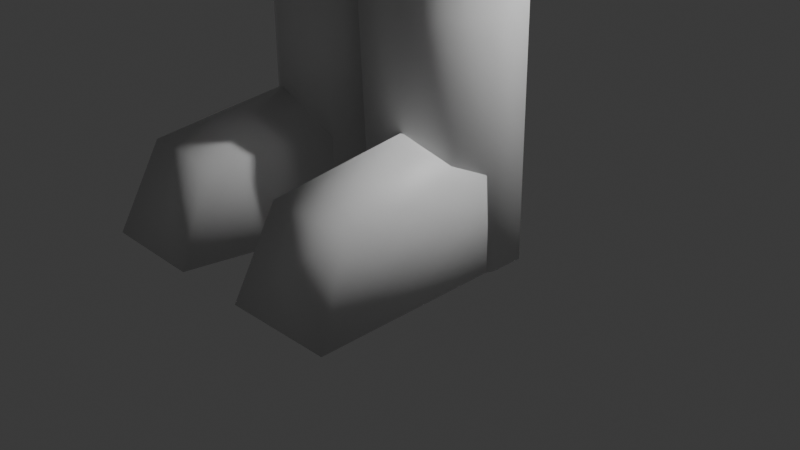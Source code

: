 # Source: COLIN_PROTO_ANIM_IDLE.blend  (saved by Blender 4.2.66; exported with 4.5.12 LTS)
import bpy
from mathutils import Matrix  # noqa: F401  (used for matrix-valued properties, if any)

bpy.ops.wm.read_factory_settings(use_empty=True)
scene = bpy.context.scene
scene.name = 'Scene'

# ---- collections
col_collection = bpy.data.collections.new('Collection'); scene.collection.children.link(col_collection)

# ---- images (referenced by path relative to the original .blend; pixels are not part of the script)
import os
ASSET_DIR = os.environ.get("B2B_ASSET_DIR", "")  # directory of the original .blend (textures are referenced by path, not embedded)
HERE = os.path.dirname(os.path.abspath(__file__))  # packed textures are extracted next to this script under _unpacked/

def load_image(name, relpath, width, height, colorspace="sRGB"):
    """Load a texture the original file referenced (path relative to the .blend, or extracted next to this script)."""
    p = next((c for c in (os.path.join(HERE, relpath), os.path.join(ASSET_DIR, relpath)) if relpath and os.path.exists(c)), "")
    if p:
        img = bpy.data.images.load(p, check_existing=True)
        img.name = name
    else:  # same state as the original file: an image datablock whose file is absent (Cycles renders it pink)
        img = bpy.data.images.new(name, width, height)
        img.source = "FILE"
        img.filepath = "//" + (relpath or name)
    img.colorspace_settings.name = colorspace
    return img
img_colin_smile_png = load_image('COLIN-smile.png', 'COLIN-smile.png', 1024, 1024, 'sRGB')

# ---- materials (node trees are filled in below, after node groups)
mat_bodycol = bpy.data.materials.new('BodyCol')
mat_blackcol = bpy.data.materials.new('BlackCol')
mat_whitecol = bpy.data.materials.new('WhiteCol')
mat_mouthtex = bpy.data.materials.new('MouthTex')

# ---- material node trees
mat_bodycol.use_nodes = True; mat_bodycol.node_tree.nodes.clear()
_N = mat_bodycol.node_tree.nodes; _L = mat_bodycol.node_tree.links
n0 = _N.new('ShaderNodeBsdfPrincipled'); n0.name = 'Principled BSDF'; n0.location = (10, 300)
n0.inputs[0].default_value = (0.7991, 0.7991, 0.7991, 1.0)
n1 = _N.new('ShaderNodeOutputMaterial'); n1.name = 'Material Output'; n1.location = (300, 300)
_L.new(n0.outputs[0], n1.inputs[0])
n1.is_active_output = True
mat_blackcol.use_nodes = True; mat_blackcol.node_tree.nodes.clear()
_N = mat_blackcol.node_tree.nodes; _L = mat_blackcol.node_tree.links
n0 = _N.new('ShaderNodeBsdfPrincipled'); n0.name = 'Principled BSDF'; n0.location = (10, 300)
n0.inputs[0].default_value = (0.0, 0.0, 0.0, 1.0)
n1 = _N.new('ShaderNodeOutputMaterial'); n1.name = 'Material Output'; n1.location = (300, 300)
_L.new(n0.outputs[0], n1.inputs[0])
n1.is_active_output = True
mat_whitecol.use_nodes = True; mat_whitecol.node_tree.nodes.clear()
_N = mat_whitecol.node_tree.nodes; _L = mat_whitecol.node_tree.links
n0 = _N.new('ShaderNodeBsdfPrincipled'); n0.name = 'Principled BSDF'; n0.location = (10, 300)
n0.inputs[0].default_value = (1.0, 1.0, 1.0, 1.0)
n1 = _N.new('ShaderNodeOutputMaterial'); n1.name = 'Material Output'; n1.location = (300, 300)
_L.new(n0.outputs[0], n1.inputs[0])
n1.is_active_output = True
mat_mouthtex.use_nodes = True; mat_mouthtex.node_tree.nodes.clear()
_N = mat_mouthtex.node_tree.nodes; _L = mat_mouthtex.node_tree.links
n0 = _N.new('ShaderNodeBsdfPrincipled'); n0.name = 'Principled BSDF'; n0.location = (10, 300)
n1 = _N.new('ShaderNodeOutputMaterial'); n1.name = 'Material Output'; n1.location = (300, 300)
n2 = _N.new('ShaderNodeTexImage'); n2.name = 'Image Texture'; n2.location = (-280, 271)
n2.image = img_colin_smile_png
n2.extension = 'EXTEND'
_L.new(n0.outputs[0], n1.inputs[0])
_L.new(n2.outputs[0], n0.inputs[0])
n1.is_active_output = True

# ---- world
world_world = bpy.data.worlds.new('World'); scene.world = world_world
world_world.use_nodes = True; world_world.node_tree.nodes.clear()
_N = world_world.node_tree.nodes; _L = world_world.node_tree.links
n0 = _N.new('ShaderNodeOutputWorld'); n0.name = 'World Output'; n0.location = (300, 300)
n1 = _N.new('ShaderNodeBackground'); n1.name = 'Background'; n1.location = (10, 300)
n1.inputs[0].default_value = (0.05088, 0.05088, 0.05088, 1.0)
_L.new(n1.outputs[0], n0.inputs[0])
n0.is_active_output = True
world_world.color = (0.05088, 0.05088, 0.05088)
world_world.sun_shadow_jitter_overblur = 0.0

# ---- cameras
cam_camera = bpy.data.cameras.new('Camera')
cam_camera.clip_end = 100.0
cam_camera.ortho_scale = 7.314

# ---- lights
light_light = bpy.data.lights.new('Light', 'POINT')
light_light.energy = 1000.0
light_light.shadow_soft_size = 0.1

# ---- meshes
me_sphere = bpy.data.meshes.new('Sphere')
me_sphere.from_pydata([(0.0, 0.9736, 1.069), (0.0, 0.0, 2.279), (0.0, -0.5627, 2.19), (0.0, -0.8605, 1.888), (0.0, -0.983, 1.475), (0.0, -0.9749, 1.047), (0.0, -0.7818, 0.7701), (-0.05224, -0.2832, 0.6167), (-0.1883, -0.52, 2.193), (-0.3392, -0.7835, 1.894), (-0.423, -0.8871, 1.483), (-0.4294, -0.8784, 1.011), (-0.3392, -0.7044, 0.7701), (-0.3146, -0.3343, 0.6167), (-0.3392, -0.4004, 2.202), (-0.6113, -0.568, 1.91), (-0.8867, -0.2921, 1.375), (-0.8706, -0.3133, 1.186), (-0.6113, -0.4875, 0.7701), (-0.4655, -0.2319, 0.6167), (-0.423, -0.09655, 2.18), (-0.7622, -0.174, 1.903), (-0.9205, -0.1289, 1.441), (-0.9205, -0.1289, 1.107), (-0.7622, -0.174, 0.7701), (-0.5493, -0.08405, 0.6167), (-0.423, 0.09655, 2.18), (-0.7622, 0.174, 1.903), (-0.9191, 0.09394, 1.404), (-0.9207, 0.03067, 1.139), (-0.7622, 0.174, 0.7701), (-0.5493, 0.0801, 0.6167), (-0.3392, 0.2705, 2.18), (-0.6113, 0.4875, 1.903), (-0.7622, 0.6079, 1.502), (-0.7622, 0.6079, 1.047), (-0.6113, 0.4875, 0.7701), (-0.4587, 0.1771, 0.6167), (-0.1883, 0.3909, 2.18), (-0.3392, 0.7044, 1.903), (-0.423, 0.8784, 1.502), (-0.427, 0.8798, 1.023), (-0.3392, 0.7044, 0.7701), (-0.2673, 0.2805, 0.6167), (0.0, 0.4339, 2.18), (0.0, 0.7818, 1.903), (0.0, 0.9749, 1.502), (0.0, 0.7818, 0.7701), (-0.05224, 0.2254, 0.6167), (0.0, -0.001972, 0.5657), (0.0, -0.979, 1.263), (-0.423, -0.8828, 1.266), (-0.8766, -0.3029, 1.276), (-1.47, -0.3165, 1.285), (-0.9207, 0.182, 1.276), (-0.7622, 0.6079, 1.276), (-0.423, 0.8784, 1.276), (0.0, 0.9749, 1.276), (-1.335, -0.3158, 1.283), (-1.359, -0.3228, 1.153), (-1.866, -0.3218, 1.292), (-1.363, -0.1369, 1.115), (-1.341, -0.3038, 1.383), (-1.363, -0.1369, 1.448), (-1.339, 0.1724, 1.283), (-1.351, 0.02186, 1.146), (-1.344, 0.08458, 1.411), (-1.496, -0.3241, 1.155), (-1.499, -0.1382, 1.117), (-1.478, -0.3051, 1.385), (-1.499, -0.1382, 1.45), (-1.476, 0.1711, 1.285), (-1.482, 0.09529, 1.148), (-1.481, 0.08329, 1.413), (-1.892, -0.2972, 1.166), (-2.071, -0.1181, 1.295), (-1.897, -0.1181, 1.137), (-1.876, -0.3133, 1.382), (-1.896, -0.1181, 1.451), (-1.882, 0.1624, 1.292), (-1.887, 0.04441, 1.155), (-1.883, 0.06676, 1.406), (-2.216, 0.1436, 1.459), (-2.228, 0.2965, 1.163), (-2.216, 0.1465, 1.129), (-1.906, 0.04144, 1.458), (-1.87, 0.1243, 1.385), (-1.87, 0.07079, 1.168), (-1.995, 0.04084, 1.129), (-1.887, -0.203, 1.457), (-1.839, -0.2712, 1.383), (-1.839, -0.2699, 1.163), (-1.976, -0.2036, 1.129), (-2.178, -0.3452, 1.457), (-2.166, -0.4957, 1.383), (-2.166, -0.4945, 1.163), (-2.178, -0.3424, 1.129), (-2.197, -0.09754, 1.116), (-2.197, -0.1012, 1.51), (-2.399, -0.2396, 1.457), (-2.524, -0.3248, 1.383), (-2.524, -0.3235, 1.163), (-2.399, -0.2367, 1.129), (-2.418, 0.004796, 1.458), (-2.555, 0.07064, 1.385), (-2.555, 0.07193, 1.163), (-2.419, 0.00769, 1.129), (-2.228, 0.2952, 1.385), (-2.873, 0.1579, 1.279), (-2.673, 0.1687, 1.279), (-2.484, 0.105, 1.279), (-2.415, 0.003942, 1.278), (-2.881, 0.09518, 1.336), (-2.685, 0.0801, 1.359), (-2.492, 0.0423, 1.335), (-2.895, -0.005383, 1.314), (-2.704, -0.06213, 1.328), (-2.506, -0.05826, 1.313), (-2.965, 0.07873, 1.279), (-2.895, -0.004848, 1.243), (-2.704, -0.06137, 1.228), (-2.506, -0.05773, 1.243), (-2.881, 0.09605, 1.222), (-2.685, 0.08132, 1.198), (-2.492, 0.04317, 1.221), (-2.886, -0.2724, 1.277), (-2.702, -0.1939, 1.278), (-2.502, -0.189, 1.278), (-2.403, -0.2606, 1.277), (-2.872, -0.3342, 1.334), (-2.683, -0.2813, 1.358), (-2.489, -0.2508, 1.334), (-2.851, -0.4334, 1.312), (-2.652, -0.4216, 1.327), (-2.467, -0.35, 1.312), (-2.946, -0.3785, 1.277), (-2.851, -0.4329, 1.242), (-2.652, -0.4208, 1.227), (-2.467, -0.3495, 1.242), (-2.872, -0.3334, 1.22), (-2.683, -0.2801, 1.197), (-2.489, -0.25, 1.22), (-2.584, -0.6441, 1.276), (-2.483, -0.4716, 1.277), (-2.325, -0.3486, 1.277), (-2.204, -0.3472, 1.277), (-2.537, -0.6859, 1.333), (-2.416, -0.5307, 1.357), (-2.278, -0.3904, 1.334), (-2.46, -0.7527, 1.311), (-2.308, -0.6251, 1.326), (-2.202, -0.4571, 1.312), (-2.569, -0.7652, 1.276), (-2.46, -0.7522, 1.241), (-2.308, -0.6243, 1.226), (-2.202, -0.4566, 1.241), (-2.537, -0.6851, 1.219), (-2.416, -0.5294, 1.196), (-2.278, -0.3895, 1.22), (-2.509, 0.5181, 1.28), (-2.336, 0.4172, 1.28), (-2.213, 0.2596, 1.279), (-2.212, 0.1376, 1.279), (-2.55, 0.4704, 1.337), (-2.395, 0.3497, 1.36), (-2.255, 0.2119, 1.336), (-2.617, 0.394, 1.315), (-2.489, 0.2417, 1.329), (-2.322, 0.1355, 1.314), (-2.63, 0.5032, 1.28), (-2.617, 0.3945, 1.244), (-2.489, 0.2425, 1.229), (-2.322, 0.1361, 1.243), (-2.55, 0.4712, 1.223), (-2.395, 0.3509, 1.199), (-2.255, 0.2127, 1.222), (-0.3541, -0.29, -0.4375), (-0.105, -0.2439, -0.4375), (-0.4903, -0.1976, -0.4375), (-0.5659, -0.06414, -0.4375), (-0.5659, 0.08399, -0.4375), (-0.4841, 0.1715, -0.4375), (-0.3114, 0.2648, -0.4375), (-0.105, 0.2151, -0.4375), (-0.05786, 0.009925, -0.4473), (-0.09286, -0.2269, -0.1815), (-0.09756, -0.1636, -0.442), (-0.1926, -0.7597, -0.1815), (-0.1586, -0.9221, -0.4164), (-0.3359, -0.2909, -0.07574), (-0.5429, -0.7478, -0.1815), (-0.6033, -0.907, -0.4216), (-0.5474, -0.08069, -0.1806), (-0.5597, -0.08889, -0.4346), (-0.467, 0.1753, 0.2735), (-0.06941, 0.2221, 0.2735), (-0.01884, 0.001901, 0.2359), (-0.06941, -0.2704, 0.2735), (-0.5547, -0.07757, 0.2735), (-0.5547, 0.08137, 0.2735), (-0.2817, 0.2754, 0.2735), (-0.4736, -0.2208, 0.2735), (-0.3274, -0.3199, 0.2735), (-0.4692, 0.1748, 0.1928), (-0.07396, -0.267, 0.1928), (-0.5561, 0.0817, 0.1928), (-0.2855, 0.274, 0.1928), (-0.4757, -0.2178, 0.1928), (-0.07396, 0.2212, 0.1928), (-0.02382, 0.002926, 0.1588), (-0.5561, -0.07585, 0.1928), (-0.3308, -0.316, 0.1928), (0.0, -0.9252, 0.9754), (-0.4179, -0.8336, 0.9819), (-0.8711, -0.3582, 1.008), (-0.9076, -0.1405, 0.9922), (-0.9078, 0.06759, 0.978), (-0.7233, 0.5768, 0.9857), (-0.3967, 0.8348, 0.9884), (0.0, 0.9239, 0.9984), (-0.2753, -0.4563, 2.004), (-0.2873, -0.4869, 1.595), (-0.2896, -0.6561, 1.435), (-0.09037, -0.5405, 2.015), (0.01745, -0.5469, 1.83), (0.01199, -0.6232, 1.612), (-0.1047, -0.7403, 1.446), (-0.08702, -0.7144, 2.042), (0.02288, -0.8282, 1.873), (0.01742, -0.9045, 1.655), (-0.1013, -0.9142, 1.473), (-0.2686, -0.804, 2.057), (-0.271, -0.9732, 1.898), (-0.2764, -1.05, 1.681), (-0.2829, -1.004, 1.488), (-0.288, -0.8536, 1.395), (-0.2703, -0.6066, 2.098), (-0.4536, -0.7198, 2.046), (-0.5703, -0.8369, 1.88), (-0.5757, -0.9132, 1.663), (-0.4679, -0.9196, 1.478), (-0.457, -0.5459, 2.02), (-0.5757, -0.5556, 1.837), (-0.5812, -0.6319, 1.62), (-0.4713, -0.7457, 1.451), (-0.2818, -0.4106, 1.812), (-0.275, -0.9305, 1.841), (-0.2777, -0.9374, 1.749), (-0.2782, -0.9753, 1.713), (-0.2335, -0.9494, 1.843), (-0.2093, -0.9508, 1.802), (-0.2105, -0.9679, 1.753), (-0.2367, -0.9942, 1.716), (-0.2328, -0.9884, 1.849), (-0.2081, -1.014, 1.811), (-0.2093, -1.031, 1.763), (-0.236, -1.033, 1.722), (-0.2735, -1.009, 1.853), (-0.274, -1.046, 1.817), (-0.2753, -1.064, 1.768), (-0.2767, -1.053, 1.725), (-0.2778, -1.02, 1.704), (-0.2739, -0.9642, 1.862), (-0.315, -0.9896, 1.85), (-0.3412, -1.016, 1.813), (-0.3424, -1.033, 1.764), (-0.3182, -1.034, 1.723), (-0.3158, -0.9506, 1.844), (-0.3424, -0.9528, 1.804), (-0.3436, -0.9699, 1.755), (-0.319, -0.9954, 1.717), (-0.2765, -0.9202, 1.798), (0.05224, -0.2832, 0.6167), (0.1883, -0.52, 2.193), (0.3392, -0.7835, 1.894), (0.423, -0.8871, 1.483), (0.4294, -0.8784, 1.011), (0.3392, -0.7044, 0.7701), (0.3146, -0.3343, 0.6167), (0.3392, -0.4004, 2.202), (0.6113, -0.568, 1.91), (0.8733, -0.2921, 1.375), (0.8572, -0.3133, 1.186), (0.6113, -0.4875, 0.7701), (0.4655, -0.2319, 0.6167), (0.423, -0.09655, 2.18), (0.7622, -0.174, 1.903), (0.9071, -0.1289, 1.441), (0.9071, -0.1289, 1.107), (0.7622, -0.174, 0.7701), (0.5493, -0.08405, 0.6167), (0.423, 0.09655, 2.18), (0.7622, 0.174, 1.903), (0.9057, 0.09394, 1.404), (0.9073, 0.03067, 1.139), (0.7622, 0.174, 0.7701), (0.5493, 0.0801, 0.6167), (0.3392, 0.2705, 2.18), (0.6113, 0.4875, 1.903), (0.7622, 0.6079, 1.502), (0.7622, 0.6079, 1.047), (0.6113, 0.4875, 0.7701), (0.4587, 0.1771, 0.6167), (0.1883, 0.3909, 2.18), (0.3392, 0.7044, 1.903), (0.423, 0.8784, 1.502), (0.427, 0.8798, 1.023), (0.3392, 0.7044, 0.7701), (0.2673, 0.2805, 0.6167), (0.05224, 0.2254, 0.6167), (0.423, -0.8828, 1.266), (0.8631, -0.3029, 1.276), (1.457, -0.3165, 1.285), (0.9073, 0.182, 1.276), (0.7622, 0.6079, 1.276), (0.423, 0.8784, 1.276), (1.321, -0.3158, 1.283), (1.346, -0.3228, 1.153), (1.852, -0.3218, 1.292), (1.349, -0.1369, 1.115), (1.328, -0.3038, 1.383), (1.349, -0.1369, 1.448), (1.326, 0.1724, 1.283), (1.337, 0.02186, 1.146), (1.331, 0.08458, 1.411), (1.482, -0.3241, 1.155), (1.486, -0.1382, 1.117), (1.465, -0.3051, 1.385), (1.486, -0.1382, 1.45), (1.462, 0.1711, 1.285), (1.468, 0.09529, 1.148), (1.467, 0.08329, 1.413), (1.879, -0.2972, 1.166), (2.057, -0.1181, 1.295), (1.884, -0.1181, 1.137), (1.863, -0.3133, 1.382), (1.882, -0.1181, 1.451), (1.868, 0.1624, 1.292), (1.874, 0.04441, 1.155), (1.869, 0.06676, 1.406), (2.198, 0.1436, 1.459), (2.21, 0.2965, 1.163), (2.198, 0.1465, 1.129), (1.888, 0.04144, 1.458), (1.852, 0.1243, 1.385), (1.852, 0.07079, 1.168), (1.977, 0.04084, 1.129), (1.869, -0.203, 1.457), (1.821, -0.2712, 1.383), (1.821, -0.2699, 1.163), (1.958, -0.2036, 1.129), (2.16, -0.3452, 1.457), (2.148, -0.4957, 1.383), (2.148, -0.4945, 1.163), (2.16, -0.3424, 1.129), (2.179, -0.09754, 1.116), (2.179, -0.1012, 1.51), (2.381, -0.2396, 1.457), (2.506, -0.3248, 1.383), (2.506, -0.3235, 1.163), (2.381, -0.2367, 1.129), (2.4, 0.004796, 1.458), (2.537, 0.07064, 1.385), (2.537, 0.07193, 1.163), (2.401, 0.00769, 1.129), (2.21, 0.2952, 1.385), (2.855, 0.1579, 1.279), (2.655, 0.1687, 1.279), (2.466, 0.105, 1.279), (2.397, 0.003942, 1.278), (2.863, 0.09518, 1.336), (2.667, 0.0801, 1.359), (2.474, 0.0423, 1.335), (2.877, -0.005383, 1.314), (2.686, -0.06213, 1.328), (2.488, -0.05826, 1.313), (2.947, 0.07873, 1.279), (2.877, -0.004848, 1.243), (2.686, -0.06137, 1.228), (2.488, -0.05773, 1.243), (2.863, 0.09605, 1.222), (2.667, 0.08132, 1.198), (2.474, 0.04317, 1.221), (2.868, -0.2724, 1.277), (2.684, -0.1939, 1.278), (2.484, -0.189, 1.278), (2.385, -0.2606, 1.277), (2.854, -0.3342, 1.334), (2.665, -0.2813, 1.358), (2.471, -0.2508, 1.334), (2.833, -0.4334, 1.312), (2.634, -0.4216, 1.327), (2.449, -0.35, 1.312), (2.928, -0.3785, 1.277), (2.833, -0.4329, 1.242), (2.634, -0.4208, 1.227), (2.449, -0.3495, 1.242), (2.854, -0.3334, 1.22), (2.665, -0.2801, 1.197), (2.471, -0.25, 1.22), (2.566, -0.6441, 1.276), (2.465, -0.4716, 1.277), (2.307, -0.3486, 1.277), (2.186, -0.3472, 1.277), (2.519, -0.6859, 1.333), (2.398, -0.5307, 1.357), (2.26, -0.3904, 1.334), (2.442, -0.7527, 1.311), (2.29, -0.6251, 1.326), (2.184, -0.4571, 1.312), (2.551, -0.7652, 1.276), (2.442, -0.7522, 1.241), (2.29, -0.6243, 1.226), (2.184, -0.4566, 1.241), (2.519, -0.6851, 1.219), (2.398, -0.5294, 1.196), (2.26, -0.3895, 1.22), (2.491, 0.5181, 1.28), (2.318, 0.4172, 1.28), (2.195, 0.2596, 1.279), (2.194, 0.1376, 1.279), (2.532, 0.4704, 1.337), (2.377, 0.3497, 1.36), (2.237, 0.2119, 1.336), (2.599, 0.394, 1.315), (2.471, 0.2417, 1.329), (2.304, 0.1355, 1.314), (2.612, 0.5032, 1.28), (2.599, 0.3945, 1.244), (2.471, 0.2425, 1.229), (2.304, 0.1361, 1.243), (2.532, 0.4712, 1.223), (2.377, 0.3509, 1.199), (2.237, 0.2127, 1.222), (0.3541, -0.29, -0.4375), (0.105, -0.2439, -0.4375), (0.4903, -0.1976, -0.4375), (0.5659, -0.06414, -0.4375), (0.5659, 0.08399, -0.4375), (0.4841, 0.1715, -0.4375), (0.3114, 0.2648, -0.4375), (0.105, 0.2151, -0.4375), (0.05786, 0.009925, -0.4473), (0.09286, -0.2269, -0.1815), (0.09756, -0.1636, -0.442), (0.1926, -0.7597, -0.1815), (0.1586, -0.9221, -0.4164), (0.3359, -0.2909, -0.07574), (0.5429, -0.7478, -0.1815), (0.6033, -0.907, -0.4216), (0.5474, -0.08069, -0.1806), (0.5597, -0.08889, -0.4346), (0.467, 0.1753, 0.2735), (0.06941, 0.2221, 0.2735), (0.01884, 0.001901, 0.2359), (0.06941, -0.2704, 0.2735), (0.5547, -0.07757, 0.2735), (0.5547, 0.08137, 0.2735), (0.2817, 0.2754, 0.2735), (0.4736, -0.2208, 0.2735), (0.3274, -0.3199, 0.2735), (0.4692, 0.1748, 0.1928), (0.07396, -0.267, 0.1928), (0.5561, 0.0817, 0.1928), (0.2855, 0.274, 0.1928), (0.4757, -0.2178, 0.1928), (0.07396, 0.2212, 0.1928), (0.02382, 0.002926, 0.1588), (0.5561, -0.07585, 0.1928), (0.3308, -0.316, 0.1928), (0.4179, -0.8336, 0.9819), (0.8711, -0.3582, 1.008), (0.9076, -0.1405, 0.9922), (0.9078, 0.06759, 0.978), (0.7233, 0.5768, 0.9857), (0.3967, 0.8348, 0.9884), (0.2753, -0.4563, 2.004), (0.2873, -0.4869, 1.595), (0.2896, -0.6561, 1.435), (0.09037, -0.5405, 2.015), (-0.01745, -0.5469, 1.83), (-0.01199, -0.6232, 1.612), (0.1047, -0.7403, 1.446), (0.08702, -0.7144, 2.042), (-0.02288, -0.8282, 1.873), (-0.01742, -0.9045, 1.655), (0.1013, -0.9142, 1.473), (0.2686, -0.804, 2.057), (0.271, -0.9732, 1.898), (0.2764, -1.05, 1.681), (0.2829, -1.004, 1.488), (0.288, -0.8536, 1.395), (0.2703, -0.6066, 2.098), (0.4536, -0.7198, 2.046), (0.5703, -0.8369, 1.88), (0.5757, -0.9132, 1.663), (0.4679, -0.9196, 1.478), (0.457, -0.5459, 2.02), (0.5757, -0.5556, 1.837), (0.5812, -0.6319, 1.62), (0.4713, -0.7457, 1.451), (0.2818, -0.4106, 1.812), (0.275, -0.9305, 1.841), (0.2777, -0.9374, 1.749), (0.2782, -0.9753, 1.713), (0.2335, -0.9494, 1.843), (0.2093, -0.9508, 1.802), (0.2105, -0.9679, 1.753), (0.2367, -0.9942, 1.716), (0.2328, -0.9884, 1.849), (0.2081, -1.014, 1.811), (0.2093, -1.031, 1.763), (0.236, -1.033, 1.722), (0.2735, -1.009, 1.853), (0.274, -1.046, 1.817), (0.2753, -1.064, 1.768), (0.2767, -1.053, 1.725), (0.2778, -1.02, 1.704), (0.2739, -0.9642, 1.862), (0.315, -0.9896, 1.85), (0.3412, -1.016, 1.813), (0.3424, -1.033, 1.764), (0.3182, -1.034, 1.723), (0.3158, -0.9506, 1.844), (0.3424, -0.9528, 1.804), (0.3436, -0.9699, 1.755), (0.319, -0.9954, 1.717), (0.2765, -0.9202, 1.798)], [], [(2, 1, 8), (7, 6, 12, 13), (50, 4, 10, 51), (3, 2, 8, 9), (211, 207, 178, 176), (212, 5, 11, 213), (4, 3, 9, 10), (13, 12, 18, 19), (51, 10, 16, 52), (9, 8, 14, 15), (206, 208, 183, 182), (213, 11, 17, 214), (10, 9, 15, 16), (8, 1, 14), (52, 16, 62, 58), (15, 14, 20, 21), (203, 206, 182, 181), (214, 17, 23, 215), (16, 15, 21, 22), (14, 1, 20), (19, 18, 24, 25), (205, 203, 181, 180), (215, 23, 29, 216), (22, 21, 27, 28), (20, 1, 26), (25, 24, 30, 31), (28, 54, 64, 66), (21, 20, 26, 27), (208, 209, 184, 183), (216, 29, 35, 217), (28, 27, 33, 34), (26, 1, 32), (31, 30, 36, 37), (54, 28, 34, 55), (27, 26, 32, 33), (34, 33, 39, 40), (32, 1, 38), (37, 36, 42, 43), (55, 34, 40, 56), (33, 32, 38, 39), (209, 204, 177, 184), (217, 35, 41, 218), (43, 42, 47, 48), (56, 40, 46, 57), (39, 38, 44, 45), (210, 205, 180, 179), (218, 41, 0, 219), (40, 39, 45, 46), (38, 1, 44), (41, 56, 57, 0), (35, 55, 56, 41), (29, 54, 55, 35), (54, 29, 65, 64), (17, 52, 58, 59), (11, 51, 52, 17), (5, 50, 51, 11), (59, 58, 53, 67), (61, 59, 67, 68), (64, 65, 72, 71), (63, 66, 73, 70), (29, 23, 61, 65), (23, 17, 59, 61), (22, 28, 66, 63), (16, 22, 63, 62), (68, 67, 74, 76), (71, 72, 80, 79), (70, 73, 81, 78), (69, 70, 78, 77), (66, 64, 71, 73), (58, 62, 69, 53), (65, 61, 68, 72), (62, 63, 70, 69), (60, 77, 78, 75), (75, 78, 81, 79), (76, 75, 79, 80), (74, 60, 75, 76), (67, 53, 60, 74), (73, 71, 79, 81), (53, 69, 77, 60), (72, 68, 76, 80), (84, 83, 87, 88), (107, 82, 85, 86), (97, 84, 88), (83, 107, 86, 87), (82, 98, 85), (85, 98, 89), (88, 87, 91, 92), (86, 85, 89, 90), (97, 88, 92), (91, 90, 94, 95), (89, 98, 93), (92, 91, 95, 96), (90, 89, 93, 94), (97, 92, 96), (95, 94, 100, 101), (93, 98, 99), (96, 95, 101, 102), (94, 93, 99, 100), (97, 96, 102), (101, 100, 104, 105), (99, 98, 103), (102, 101, 105, 106), (100, 99, 103, 104), (97, 102, 106), (105, 104, 107, 83), (103, 98, 82), (106, 105, 83, 84), (104, 103, 82, 107), (97, 106, 84), (111, 110, 114), (109, 108, 112, 113), (110, 109, 113, 114), (108, 118, 112), (114, 113, 116, 117), (112, 118, 115), (111, 114, 117), (113, 112, 115, 116), (116, 115, 119, 120), (117, 116, 120, 121), (115, 118, 119), (111, 117, 121), (111, 121, 124), (120, 119, 122, 123), (121, 120, 123, 124), (119, 118, 122), (111, 124, 110), (123, 122, 108, 109), (124, 123, 109, 110), (122, 118, 108), (128, 127, 131), (126, 125, 129, 130), (127, 126, 130, 131), (125, 135, 129), (131, 130, 133, 134), (129, 135, 132), (128, 131, 134), (130, 129, 132, 133), (133, 132, 136, 137), (134, 133, 137, 138), (132, 135, 136), (128, 134, 138), (128, 138, 141), (137, 136, 139, 140), (138, 137, 140, 141), (136, 135, 139), (128, 141, 127), (140, 139, 125, 126), (141, 140, 126, 127), (139, 135, 125), (145, 144, 148), (143, 142, 146, 147), (144, 143, 147, 148), (142, 152, 146), (148, 147, 150, 151), (146, 152, 149), (145, 148, 151), (147, 146, 149, 150), (150, 149, 153, 154), (151, 150, 154, 155), (149, 152, 153), (145, 151, 155), (145, 155, 158), (154, 153, 156, 157), (155, 154, 157, 158), (153, 152, 156), (145, 158, 144), (157, 156, 142, 143), (158, 157, 143, 144), (156, 152, 142), (162, 161, 165), (160, 159, 163, 164), (161, 160, 164, 165), (159, 169, 163), (165, 164, 167, 168), (163, 169, 166), (162, 165, 168), (164, 163, 166, 167), (167, 166, 170, 171), (168, 167, 171, 172), (166, 169, 170), (162, 168, 172), (162, 172, 175), (171, 170, 173, 174), (172, 171, 174, 175), (170, 169, 173), (162, 175, 161), (174, 173, 159, 160), (175, 174, 160, 161), (173, 169, 159), (48, 47, 49), (7, 49, 6), (184, 177, 176), (184, 176, 178), (184, 178, 179), (184, 179, 180), (184, 180, 181), (184, 181, 182), (184, 182, 183), (204, 211, 176, 177), (207, 210, 179, 178), (186, 185, 187, 188), (185, 189, 187), (188, 187, 190, 191), (187, 189, 190), (191, 190, 192, 193), (190, 189, 192), (19, 25, 198, 201), (7, 13, 202, 197), (25, 31, 199, 198), (49, 7, 197, 196), (48, 49, 196, 195), (31, 37, 194, 199), (37, 43, 200, 194), (43, 48, 195, 200), (13, 19, 201, 202), (188, 191, 193, 186), (201, 198, 210, 207), (197, 202, 211, 204), (198, 199, 205, 210), (196, 197, 204, 209), (195, 196, 209, 208), (199, 194, 203, 205), (194, 200, 206, 203), (200, 195, 208, 206), (202, 201, 207, 211), (42, 218, 219, 47), (36, 217, 218, 42), (30, 216, 217, 36), (24, 215, 216, 30), (18, 214, 215, 24), (12, 213, 214, 18), (6, 212, 213, 12), (222, 221, 225, 226), (245, 220, 223, 224), (235, 222, 226), (221, 245, 224, 225), (220, 236, 223), (235, 226, 230), (225, 224, 228, 229), (223, 236, 227), (226, 225, 229, 230), (224, 223, 227, 228), (235, 230, 234), (229, 228, 232, 233), (227, 236, 231), (230, 229, 233, 234), (228, 227, 231, 232), (235, 234, 240), (233, 232, 238, 239), (231, 236, 237), (234, 233, 239, 240), (232, 231, 237, 238), (235, 240, 244), (239, 238, 242, 243), (237, 236, 241), (240, 239, 243, 244), (238, 237, 241, 242), (235, 244, 222), (243, 242, 245, 221), (241, 236, 220), (244, 243, 221, 222), (242, 241, 220, 245), (248, 247, 251, 252), (271, 246, 249, 250), (261, 248, 252), (247, 271, 250, 251), (246, 262, 249), (261, 252, 256), (251, 250, 254, 255), (249, 262, 253), (252, 251, 255, 256), (250, 249, 253, 254), (261, 256, 260), (255, 254, 258, 259), (253, 262, 257), (256, 255, 259, 260), (254, 253, 257, 258), (261, 260, 266), (259, 258, 264, 265), (257, 262, 263), (260, 259, 265, 266), (258, 257, 263, 264), (261, 266, 270), (265, 264, 268, 269), (263, 262, 267), (266, 265, 269, 270), (264, 263, 267, 268), (261, 270, 248), (269, 268, 271, 247), (267, 262, 246), (270, 269, 247, 248), (268, 267, 246, 271), (2, 273, 1), (272, 278, 277, 6), (50, 310, 275, 4), (3, 274, 273, 2), (469, 434, 436, 465), (212, 470, 276, 5), (4, 275, 274, 3), (278, 284, 283, 277), (310, 311, 281, 275), (274, 280, 279, 273), (464, 440, 441, 466), (470, 471, 282, 276), (275, 281, 280, 274), (273, 279, 1), (311, 316, 320, 281), (280, 286, 285, 279), (461, 439, 440, 464), (471, 472, 288, 282), (281, 287, 286, 280), (279, 285, 1), (284, 290, 289, 283), (463, 438, 439, 461), (472, 473, 294, 288), (287, 293, 292, 286), (285, 291, 1), (290, 296, 295, 289), (293, 324, 322, 313), (286, 292, 291, 285), (466, 441, 442, 467), (473, 474, 300, 294), (293, 299, 298, 292), (291, 297, 1), (296, 302, 301, 295), (313, 314, 299, 293), (292, 298, 297, 291), (299, 305, 304, 298), (297, 303, 1), (302, 308, 307, 301), (314, 315, 305, 299), (298, 304, 303, 297), (467, 442, 435, 462), (474, 475, 306, 300), (308, 309, 47, 307), (315, 57, 46, 305), (304, 45, 44, 303), (468, 437, 438, 463), (475, 219, 0, 306), (305, 46, 45, 304), (303, 44, 1), (306, 0, 57, 315), (300, 306, 315, 314), (294, 300, 314, 313), (313, 322, 323, 294), (282, 317, 316, 311), (276, 282, 311, 310), (5, 276, 310, 50), (317, 325, 312, 316), (319, 326, 325, 317), (322, 329, 330, 323), (321, 328, 331, 324), (294, 323, 319, 288), (288, 319, 317, 282), (287, 321, 324, 293), (281, 320, 321, 287), (326, 334, 332, 325), (329, 337, 338, 330), (328, 336, 339, 331), (327, 335, 336, 328), (324, 331, 329, 322), (316, 312, 327, 320), (323, 330, 326, 319), (320, 327, 328, 321), (318, 333, 336, 335), (333, 337, 339, 336), (334, 338, 337, 333), (332, 334, 333, 318), (325, 332, 318, 312), (331, 339, 337, 329), (312, 318, 335, 327), (330, 338, 334, 326), (342, 346, 345, 341), (365, 344, 343, 340), (355, 346, 342), (341, 345, 344, 365), (340, 343, 356), (343, 347, 356), (346, 350, 349, 345), (344, 348, 347, 343), (355, 350, 346), (349, 353, 352, 348), (347, 351, 356), (350, 354, 353, 349), (348, 352, 351, 347), (355, 354, 350), (353, 359, 358, 352), (351, 357, 356), (354, 360, 359, 353), (352, 358, 357, 351), (355, 360, 354), (359, 363, 362, 358), (357, 361, 356), (360, 364, 363, 359), (358, 362, 361, 357), (355, 364, 360), (363, 341, 365, 362), (361, 340, 356), (364, 342, 341, 363), (362, 365, 340, 361), (355, 342, 364), (369, 372, 368), (367, 371, 370, 366), (368, 372, 371, 367), (366, 370, 376), (372, 375, 374, 371), (370, 373, 376), (369, 375, 372), (371, 374, 373, 370), (374, 378, 377, 373), (375, 379, 378, 374), (373, 377, 376), (369, 379, 375), (369, 382, 379), (378, 381, 380, 377), (379, 382, 381, 378), (377, 380, 376), (369, 368, 382), (381, 367, 366, 380), (382, 368, 367, 381), (380, 366, 376), (386, 389, 385), (384, 388, 387, 383), (385, 389, 388, 384), (383, 387, 393), (389, 392, 391, 388), (387, 390, 393), (386, 392, 389), (388, 391, 390, 387), (391, 395, 394, 390), (392, 396, 395, 391), (390, 394, 393), (386, 396, 392), (386, 399, 396), (395, 398, 397, 394), (396, 399, 398, 395), (394, 397, 393), (386, 385, 399), (398, 384, 383, 397), (399, 385, 384, 398), (397, 383, 393), (403, 406, 402), (401, 405, 404, 400), (402, 406, 405, 401), (400, 404, 410), (406, 409, 408, 405), (404, 407, 410), (403, 409, 406), (405, 408, 407, 404), (408, 412, 411, 407), (409, 413, 412, 408), (407, 411, 410), (403, 413, 409), (403, 416, 413), (412, 415, 414, 411), (413, 416, 415, 412), (411, 414, 410), (403, 402, 416), (415, 401, 400, 414), (416, 402, 401, 415), (414, 400, 410), (420, 423, 419), (418, 422, 421, 417), (419, 423, 422, 418), (417, 421, 427), (423, 426, 425, 422), (421, 424, 427), (420, 426, 423), (422, 425, 424, 421), (425, 429, 428, 424), (426, 430, 429, 425), (424, 428, 427), (420, 430, 426), (420, 433, 430), (429, 432, 431, 428), (430, 433, 432, 429), (428, 431, 427), (420, 419, 433), (432, 418, 417, 431), (433, 419, 418, 432), (431, 417, 427), (309, 49, 47), (272, 6, 49), (442, 434, 435), (442, 436, 434), (442, 437, 436), (442, 438, 437), (442, 439, 438), (442, 440, 439), (442, 441, 440), (462, 435, 434, 469), (465, 436, 437, 468), (444, 446, 445, 443), (443, 445, 447), (446, 449, 448, 445), (445, 448, 447), (449, 451, 450, 448), (448, 450, 447), (284, 459, 456, 290), (272, 455, 460, 278), (290, 456, 457, 296), (49, 454, 455, 272), (309, 453, 454, 49), (296, 457, 452, 302), (302, 452, 458, 308), (308, 458, 453, 309), (278, 460, 459, 284), (446, 444, 451, 449), (459, 465, 468, 456), (455, 462, 469, 460), (456, 468, 463, 457), (454, 467, 462, 455), (453, 466, 467, 454), (457, 463, 461, 452), (452, 461, 464, 458), (458, 464, 466, 453), (460, 469, 465, 459), (307, 47, 219, 475), (301, 307, 475, 474), (295, 301, 474, 473), (289, 295, 473, 472), (283, 289, 472, 471), (277, 283, 471, 470), (6, 277, 470, 212), (478, 482, 481, 477), (501, 480, 479, 476), (491, 482, 478), (477, 481, 480, 501), (476, 479, 492), (491, 486, 482), (481, 485, 484, 480), (479, 483, 492), (482, 486, 485, 481), (480, 484, 483, 479), (491, 490, 486), (485, 489, 488, 484), (483, 487, 492), (486, 490, 489, 485), (484, 488, 487, 483), (491, 496, 490), (489, 495, 494, 488), (487, 493, 492), (490, 496, 495, 489), (488, 494, 493, 487), (491, 500, 496), (495, 499, 498, 494), (493, 497, 492), (496, 500, 499, 495), (494, 498, 497, 493), (491, 478, 500), (499, 477, 501, 498), (497, 476, 492), (500, 478, 477, 499), (498, 501, 476, 497), (504, 508, 507, 503), (527, 506, 505, 502), (517, 508, 504), (503, 507, 506, 527), (502, 505, 518), (517, 512, 508), (507, 511, 510, 506), (505, 509, 518), (508, 512, 511, 507), (506, 510, 509, 505), (517, 516, 512), (511, 515, 514, 510), (509, 513, 518), (512, 516, 515, 511), (510, 514, 513, 509), (517, 522, 516), (515, 521, 520, 514), (513, 519, 518), (516, 522, 521, 515), (514, 520, 519, 513), (517, 526, 522), (521, 525, 524, 520), (519, 523, 518), (522, 526, 525, 521), (520, 524, 523, 519), (517, 504, 526), (525, 503, 527, 524), (523, 502, 518), (526, 504, 503, 525), (524, 527, 502, 523)])
me_sphere.polygons.foreach_set('use_smooth', [True] * 584)
me_sphere.polygons.foreach_set('material_index', [0, 1, 3, 0, 0, 3, 0, 1, 3, 0, 0, 3, 0, 0, 0, 0, 0, 0, 0, 0, 1, 0, 0, 0, 0, 1, 0, 0, 0, 0, 0, 0, 1, 0, 0, 0, 0, 1, 0, 0, 0, 0, 1, 0, 0, 0, 0, 0, 0, 0, 0, 0, 0, 0, 3, 3, 0, 0, 0, 0, 0, 0, 0, 0, 0, 0, 0, 0, 0, 0, 0, 0, 0, 0, 0, 0, 0, 0, 0, 0, 0, 0, 0, 0, 0, 0, 0, 0, 0, 0, 0, 0, 0, 0, 0, 0, 0, 0, 0, 0, 0, 0, 0, 0, 0, 0, 0, 0, 0, 0, 0, 0, 0, 0, 0, 0, 0, 0, 0, 0, 0, 0, 0, 0, 0, 0, 0, 0, 0, 0, 0, 0, 0, 0, 0, 0, 0, 0, 0, 0, 0, 0, 0, 0, 0, 0, 0, 0, 0, 0, 0, 0, 0, 0, 0, 0, 0, 0, 0, 0, 0, 0, 0, 0, 0, 0, 0, 0, 0, 0, 0, 0, 0, 0, 0, 0, 0, 0, 0, 0, 0, 0, 0, 0, 0, 0, 0, 0, 0, 1, 1, 0, 0, 0, 0, 0, 0, 0, 0, 0, 0, 0, 0, 0, 0, 0, 1, 1, 1, 1, 1, 1, 1, 1, 1, 0, 0, 0, 0, 0, 0, 0, 0, 0, 0, 1, 1, 1, 1, 1, 1, 1, 2, 2, 2, 2, 2, 2, 2, 2, 2, 2, 2, 2, 2, 2, 2, 2, 2, 2, 2, 2, 2, 2, 2, 2, 2, 2, 2, 2, 2, 2, 1, 1, 1, 1, 1, 1, 1, 1, 1, 1, 1, 1, 1, 1, 1, 1, 1, 1, 1, 1, 1, 1, 1, 1, 1, 1, 1, 1, 1, 1, 0, 1, 3, 0, 0, 3, 0, 1, 3, 0, 0, 3, 0, 0, 0, 0, 0, 0, 0, 0, 1, 0, 0, 0, 0, 1, 0, 0, 0, 0, 0, 0, 1, 0, 0, 0, 0, 1, 0, 0, 0, 0, 1, 0, 0, 0, 0, 0, 0, 0, 0, 0, 0, 0, 3, 3, 0, 0, 0, 0, 0, 0, 0, 0, 0, 0, 0, 0, 0, 0, 0, 0, 0, 0, 0, 0, 0, 0, 0, 0, 0, 0, 0, 0, 0, 0, 0, 0, 0, 0, 0, 0, 0, 0, 0, 0, 0, 0, 0, 0, 0, 0, 0, 0, 0, 0, 0, 0, 0, 0, 0, 0, 0, 0, 0, 0, 0, 0, 0, 0, 0, 0, 0, 0, 0, 0, 0, 0, 0, 0, 0, 0, 0, 0, 0, 0, 0, 0, 0, 0, 0, 0, 0, 0, 0, 0, 0, 0, 0, 0, 0, 0, 0, 0, 0, 0, 0, 0, 0, 0, 0, 0, 0, 0, 0, 0, 0, 0, 0, 0, 0, 0, 0, 0, 0, 0, 0, 0, 0, 0, 0, 0, 0, 0, 0, 0, 0, 0, 0, 1, 1, 0, 0, 0, 0, 0, 0, 0, 0, 0, 0, 0, 0, 0, 0, 0, 1, 1, 1, 1, 1, 1, 1, 1, 1, 0, 0, 0, 0, 0, 0, 0, 0, 0, 0, 1, 1, 1, 1, 1, 1, 1, 2, 2, 2, 2, 2, 2, 2, 2, 2, 2, 2, 2, 2, 2, 2, 2, 2, 2, 2, 2, 2, 2, 2, 2, 2, 2, 2, 2, 2, 2, 1, 1, 1, 1, 1, 1, 1, 1, 1, 1, 1, 1, 1, 1, 1, 1, 1, 1, 1, 1, 1, 1, 1, 1, 1, 1, 1, 1, 1, 1])
_uv = me_sphere.uv_layers.new(name='UVMap')
_uv.uv.foreach_set('vector', [0.2143, 0.8571, 0.1786, 1.0, 0.1429, 0.8571, 0.2143, 0.1429, 0.2143, 0.2857, 0.1429, 0.2857, 0.1429, 0.1429, 0.4988, 0.6385, 0.4985, 1.183, 0.192, 1.137, 0.2103, 0.5985, 0.2143, 0.7143, 0.2143, 0.8571, 0.1429, 0.8571, 0.1429, 0.7143, 0.1429, 0.1429, 0.07143, 0.1429, 0.07143, 0.1429, 0.1429, 0.1429, 0.4992, -0.1102, 0.499, 0.1156, 0.2264, 0.0008391, 0.2206, -0.1243, 0.2143, 0.5714, 0.2143, 0.7143, 0.1429, 0.7143, 0.1429, 0.5714, 0.1429, 0.1429, 0.1429, 0.2857, 0.07143, 0.2857, 0.07143, 0.1429, 0.2103, 0.5985, 0.192, 1.137, -0.3045, 0.4478, -0.2793, 0.2077, 0.1429, 0.7143, 0.1429, 0.8571, 0.07143, 0.8571, 0.07143, 0.7143, 0.7857, 0.1429, 0.7143, 0.1429, 0.7143, 0.1429, 0.7857, 0.1429, 0.2206, -0.1243, 0.2264, 0.0008391, -0.2576, -0.0063, -0.2099, -0.4215, 0.1429, 0.5714, 0.1429, 0.7143, 0.07143, 0.7143, 0.07143, 0.5714, 0.1429, 0.8571, 0.1071, 1.0, 0.07143, 0.8571, 0.07143, 0.5006, 0.07143, 0.5714, 0.07143, 0.5714, 0.07143, 0.5006, 0.07143, 0.7143, 0.07143, 0.8571, 0.0, 0.8571, 0.0, 0.7143, 0.8571, 0.1429, 0.7857, 0.1429, 0.7857, 0.1429, 0.8571, 0.1429, 0.07143, 0.3918, 0.07143, 0.4286, 0.0, 0.4286, 0.0, 0.3918, 0.07143, 0.5714, 0.07143, 0.7143, 0.0, 0.7143, 0.0, 0.5714, 0.07143, 0.8571, 0.03571, 1.0, 0.0, 0.8571, 0.07143, 0.1429, 0.07143, 0.2857, 0.0, 0.2857, 0.0, 0.1429, 0.9286, 0.1429, 0.8571, 0.1429, 0.8571, 0.1429, 0.9286, 0.1429, 1.0, 0.3918, 1.0, 0.4286, 0.9286, 0.4286, 0.9286, 0.3918, 1.0, 0.5714, 1.0, 0.7143, 0.9286, 0.7143, 0.9286, 0.5714, 1.0, 0.8571, 0.9643, 1.0, 0.9286, 0.8571, 1.0, 0.1429, 1.0, 0.2857, 0.9286, 0.2857, 0.9286, 0.1429, 0.9286, 0.5714, 0.9286, 0.5006, 0.9286, 0.5006, 0.9286, 0.5714, 1.0, 0.7143, 1.0, 0.8571, 0.9286, 0.8571, 0.9286, 0.7143, 0.7143, 0.1429, 0.75, 0.0, 0.75, 0.0, 0.7143, 0.1429, 0.9286, 0.3918, 0.9286, 0.4286, 0.8571, 0.4286, 0.8571, 0.3918, 0.9286, 0.5714, 0.9286, 0.7143, 0.8571, 0.7143, 0.8571, 0.5714, 0.9286, 0.8571, 0.8929, 1.0, 0.8571, 0.8571, 0.9286, 0.1429, 0.9286, 0.2857, 0.8571, 0.2857, 0.8571, 0.1429, 0.9286, 0.5006, 0.9286, 0.5714, 0.8571, 0.5714, 0.8571, 0.5006, 0.9286, 0.7143, 0.9286, 0.8571, 0.8571, 0.8571, 0.8571, 0.7143, 0.8571, 0.5714, 0.8571, 0.7143, 0.7857, 0.7143, 0.7857, 0.5714, 0.8571, 0.8571, 0.8214, 1.0, 0.7857, 0.8571, 0.8571, 0.1429, 0.8571, 0.2857, 0.7857, 0.2857, 0.7857, 0.1429, 0.8571, 0.5006, 0.8571, 0.5714, 0.7857, 0.5714, 0.7857, 0.5006, 0.8571, 0.7143, 0.8571, 0.8571, 0.7857, 0.8571, 0.7857, 0.7143, 0.1786, 0.0, 0.2143, 0.1429, 0.2143, 0.1429, 0.1786, 0.0, 0.8571, 0.3918, 0.8571, 0.4286, 0.7857, 0.4286, 0.7857, 0.3918, 0.7857, 0.1429, 0.7857, 0.2857, 0.7143, 0.2857, 0.7143, 0.1429, 0.7857, 0.5006, 0.7857, 0.5714, 0.7143, 0.5714, 0.7143, 0.5006, 0.7857, 0.7143, 0.7857, 0.8571, 0.7143, 0.8571, 0.7143, 0.7143, 1.0, 0.1429, 0.9286, 0.1429, 0.9286, 0.1429, 1.0, 0.1429, 0.7857, 0.3918, 0.7857, 0.4286, 0.7143, 0.4286, 0.7143, 0.3918, 0.7857, 0.5714, 0.7857, 0.7143, 0.7143, 0.7143, 0.7143, 0.5714, 0.7857, 0.8571, 0.75, 1.0, 0.7143, 0.8571, 0.7857, 0.4286, 0.7857, 0.5006, 0.7143, 0.5006, 0.7143, 0.4286, 0.8571, 0.4286, 0.8571, 0.5006, 0.7857, 0.5006, 0.7857, 0.4286, 0.9286, 0.4286, 0.9286, 0.5006, 0.8571, 0.5006, 0.8571, 0.4286, 0.9286, 0.5006, 0.9286, 0.4286, 0.9286, 0.4286, 0.9286, 0.5006, 0.07143, 0.4286, 0.07143, 0.5006, 0.07143, 0.5006, 0.07143, 0.4286, 0.2264, 0.0008391, 0.2103, 0.5985, -0.2793, 0.2077, -0.2576, -0.0063, 0.499, 0.1156, 0.4988, 0.6385, 0.2103, 0.5985, 0.2264, 0.0008391, 0.07143, 0.4286, 0.07143, 0.5006, 0.07143, 0.5006, 0.07143, 0.4286, 0.0, 0.4286, 0.07143, 0.4286, 0.07143, 0.4286, 0.0, 0.4286, 0.9286, 0.5006, 0.9286, 0.4286, 0.9286, 0.4286, 0.9286, 0.5006, 1.0, 0.5714, 0.9286, 0.5714, 0.9286, 0.5714, 1.0, 0.5714, 0.9286, 0.4286, 1.0, 0.4286, 1.0, 0.4286, 0.9286, 0.4286, 0.0, 0.4286, 0.07143, 0.4286, 0.07143, 0.4286, 0.0, 0.4286, 1.0, 0.5714, 0.9286, 0.5714, 0.9286, 0.5714, 1.0, 0.5714, 0.07143, 0.5714, 0.0, 0.5714, 0.0, 0.5714, 0.07143, 0.5714, 0.0, 0.4286, 0.07143, 0.4286, 0.07143, 0.4286, 0.0, 0.4286, 0.9286, 0.5006, 0.9286, 0.4286, 0.9286, 0.4286, 0.9286, 0.5006, 1.0, 0.5714, 0.9286, 0.5714, 0.9286, 0.5714, 1.0, 0.5714, 0.07143, 0.5714, 0.0, 0.5714, 0.0, 0.5714, 0.07143, 0.5714, 0.9286, 0.5714, 0.9286, 0.5006, 0.9286, 0.5006, 0.9286, 0.5714, 0.07143, 0.5006, 0.07143, 0.5714, 0.07143, 0.5714, 0.07143, 0.5006, 0.9286, 0.4286, 1.0, 0.4286, 1.0, 0.4286, 0.9286, 0.4286, 0.07143, 0.5714, 0.0, 0.5714, 0.0, 0.5714, 0.07143, 0.5714, 0.07143, 0.5006, 0.07143, 0.5714, 0.0, 0.5714, 0.0, 0.5006, 1.0, 0.5006, 1.0, 0.5714, 0.9286, 0.5714, 0.9286, 0.5006, 1.0, 0.4286, 1.0, 0.5006, 0.9286, 0.5006, 0.9286, 0.4286, 0.07143, 0.4286, 0.07143, 0.5006, 0.0, 0.5006, 0.0, 0.4286, 0.07143, 0.4286, 0.07143, 0.5006, 0.07143, 0.5006, 0.07143, 0.4286, 0.9286, 0.5714, 0.9286, 0.5006, 0.9286, 0.5006, 0.9286, 0.5714, 0.07143, 0.5006, 0.07143, 0.5714, 0.07143, 0.5714, 0.07143, 0.5006, 0.9286, 0.4286, 1.0, 0.4286, 1.0, 0.4286, 0.9286, 0.4286, 0.6667, 0.2, 0.6667, 0.4, 0.5, 0.4, 0.5, 0.2, 0.6667, 0.6, 0.6667, 0.8, 0.5, 0.8, 0.5, 0.6, 0.5833, 0.0, 0.6667, 0.2, 0.5, 0.2, 0.6667, 0.4, 0.6667, 0.6, 0.5, 0.6, 0.5, 0.4, 0.6667, 0.8, 0.5833, 1.0, 0.5, 0.8, 0.5, 0.8, 0.4167, 1.0, 0.3333, 0.8, 0.5, 0.2, 0.5, 0.4, 0.3333, 0.4, 0.3333, 0.2, 0.5, 0.6, 0.5, 0.8, 0.3333, 0.8, 0.3333, 0.6, 0.4167, 0.0, 0.5, 0.2, 0.3333, 0.2, 0.3333, 0.4, 0.3333, 0.6, 0.1667, 0.6, 0.1667, 0.4, 0.3333, 0.8, 0.25, 1.0, 0.1667, 0.8, 0.3333, 0.2, 0.3333, 0.4, 0.1667, 0.4, 0.1667, 0.2, 0.3333, 0.6, 0.3333, 0.8, 0.1667, 0.8, 0.1667, 0.6, 0.25, 0.0, 0.3333, 0.2, 0.1667, 0.2, 0.1667, 0.4, 0.1667, 0.6, 0.0, 0.6, 0.0, 0.4, 0.1667, 0.8, 0.08333, 1.0, 0.0, 0.8, 0.1667, 0.2, 0.1667, 0.4, 0.0, 0.4, 0.0, 0.2, 0.1667, 0.6, 0.1667, 0.8, 0.0, 0.8, 0.0, 0.6, 0.08333, 0.0, 0.1667, 0.2, 0.0, 0.2, 1.0, 0.4, 1.0, 0.6, 0.8333, 0.6, 0.8333, 0.4, 1.0, 0.8, 0.9167, 1.0, 0.8333, 0.8, 1.0, 0.2, 1.0, 0.4, 0.8333, 0.4, 0.8333, 0.2, 1.0, 0.6, 1.0, 0.8, 0.8333, 0.8, 0.8333, 0.6, 0.9167, 0.0, 1.0, 0.2, 0.8333, 0.2, 0.8333, 0.4, 0.8333, 0.6, 0.6667, 0.6, 0.6667, 0.4, 0.8333, 0.8, 0.75, 1.0, 0.6667, 0.8, 0.8333, 0.2, 0.8333, 0.4, 0.6667, 0.4, 0.6667, 0.2, 0.8333, 0.6, 0.8333, 0.8, 0.6667, 0.8, 0.6667, 0.6, 0.75, 0.0, 0.8333, 0.2, 0.6667, 0.2, 0.5, 0.0, 0.6, 0.25, 0.4, 0.25, 0.6, 0.5, 0.6, 0.75, 0.4, 0.75, 0.4, 0.5, 0.6, 0.25, 0.6, 0.5, 0.4, 0.5, 0.4, 0.25, 0.6, 0.75, 0.5, 1.0, 0.4, 0.75, 0.4, 0.25, 0.4, 0.5, 0.2, 0.5, 0.2, 0.25, 0.4, 0.75, 0.3, 1.0, 0.2, 0.75, 0.3, 0.0, 0.4, 0.25, 0.2, 0.25, 0.4, 0.5, 0.4, 0.75, 0.2, 0.75, 0.2, 0.5, 0.2, 0.5, 0.2, 0.75, 2.98e-08, 0.75, 0.0, 0.5, 0.2, 0.25, 0.2, 0.5, 0.0, 0.5, 2.98e-08, 0.25, 0.2, 0.75, 0.1, 1.0, 2.98e-08, 0.75, 0.1, 0.0, 0.2, 0.25, 2.98e-08, 0.25, 0.9, 0.0, 1.0, 0.25, 0.8, 0.25, 1.0, 0.5, 1.0, 0.75, 0.8, 0.75, 0.8, 0.5, 1.0, 0.25, 1.0, 0.5, 0.8, 0.5, 0.8, 0.25, 1.0, 0.75, 0.9, 1.0, 0.8, 0.75, 0.7, 0.0, 0.8, 0.25, 0.6, 0.25, 0.8, 0.5, 0.8, 0.75, 0.6, 0.75, 0.6, 0.5, 0.8, 0.25, 0.8, 0.5, 0.6, 0.5, 0.6, 0.25, 0.8, 0.75, 0.7, 1.0, 0.6, 0.75, 0.5, 0.0, 0.6, 0.25, 0.4, 0.25, 0.6, 0.5, 0.6, 0.75, 0.4, 0.75, 0.4, 0.5, 0.6, 0.25, 0.6, 0.5, 0.4, 0.5, 0.4, 0.25, 0.6, 0.75, 0.5, 1.0, 0.4, 0.75, 0.4, 0.25, 0.4, 0.5, 0.2, 0.5, 0.2, 0.25, 0.4, 0.75, 0.3, 1.0, 0.2, 0.75, 0.3, 0.0, 0.4, 0.25, 0.2, 0.25, 0.4, 0.5, 0.4, 0.75, 0.2, 0.75, 0.2, 0.5, 0.2, 0.5, 0.2, 0.75, 2.98e-08, 0.75, 0.0, 0.5, 0.2, 0.25, 0.2, 0.5, 0.0, 0.5, 2.98e-08, 0.25, 0.2, 0.75, 0.1, 1.0, 2.98e-08, 0.75, 0.1, 0.0, 0.2, 0.25, 2.98e-08, 0.25, 0.9, 0.0, 1.0, 0.25, 0.8, 0.25, 1.0, 0.5, 1.0, 0.75, 0.8, 0.75, 0.8, 0.5, 1.0, 0.25, 1.0, 0.5, 0.8, 0.5, 0.8, 0.25, 1.0, 0.75, 0.9, 1.0, 0.8, 0.75, 0.7, 0.0, 0.8, 0.25, 0.6, 0.25, 0.8, 0.5, 0.8, 0.75, 0.6, 0.75, 0.6, 0.5, 0.8, 0.25, 0.8, 0.5, 0.6, 0.5, 0.6, 0.25, 0.8, 0.75, 0.7, 1.0, 0.6, 0.75, 0.5, 0.0, 0.6, 0.25, 0.4, 0.25, 0.6, 0.5, 0.6, 0.75, 0.4, 0.75, 0.4, 0.5, 0.6, 0.25, 0.6, 0.5, 0.4, 0.5, 0.4, 0.25, 0.6, 0.75, 0.5, 1.0, 0.4, 0.75, 0.4, 0.25, 0.4, 0.5, 0.2, 0.5, 0.2, 0.25, 0.4, 0.75, 0.3, 1.0, 0.2, 0.75, 0.3, 0.0, 0.4, 0.25, 0.2, 0.25, 0.4, 0.5, 0.4, 0.75, 0.2, 0.75, 0.2, 0.5, 0.2, 0.5, 0.2, 0.75, 2.98e-08, 0.75, 0.0, 0.5, 0.2, 0.25, 0.2, 0.5, 0.0, 0.5, 2.98e-08, 0.25, 0.2, 0.75, 0.1, 1.0, 2.98e-08, 0.75, 0.1, 0.0, 0.2, 0.25, 2.98e-08, 0.25, 0.9, 0.0, 1.0, 0.25, 0.8, 0.25, 1.0, 0.5, 1.0, 0.75, 0.8, 0.75, 0.8, 0.5, 1.0, 0.25, 1.0, 0.5, 0.8, 0.5, 0.8, 0.25, 1.0, 0.75, 0.9, 1.0, 0.8, 0.75, 0.7, 0.0, 0.8, 0.25, 0.6, 0.25, 0.8, 0.5, 0.8, 0.75, 0.6, 0.75, 0.6, 0.5, 0.8, 0.25, 0.8, 0.5, 0.6, 0.5, 0.6, 0.25, 0.8, 0.75, 0.7, 1.0, 0.6, 0.75, 0.5, 0.0, 0.6, 0.25, 0.4, 0.25, 0.6, 0.5, 0.6, 0.75, 0.4, 0.75, 0.4, 0.5, 0.6, 0.25, 0.6, 0.5, 0.4, 0.5, 0.4, 0.25, 0.6, 0.75, 0.5, 1.0, 0.4, 0.75, 0.4, 0.25, 0.4, 0.5, 0.2, 0.5, 0.2, 0.25, 0.4, 0.75, 0.3, 1.0, 0.2, 0.75, 0.3, 0.0, 0.4, 0.25, 0.2, 0.25, 0.4, 0.5, 0.4, 0.75, 0.2, 0.75, 0.2, 0.5, 0.2, 0.5, 0.2, 0.75, 2.98e-08, 0.75, 0.0, 0.5, 0.2, 0.25, 0.2, 0.5, 0.0, 0.5, 2.98e-08, 0.25, 0.2, 0.75, 0.1, 1.0, 2.98e-08, 0.75, 0.1, 0.0, 0.2, 0.25, 2.98e-08, 0.25, 0.9, 0.0, 1.0, 0.25, 0.8, 0.25, 1.0, 0.5, 1.0, 0.75, 0.8, 0.75, 0.8, 0.5, 1.0, 0.25, 1.0, 0.5, 0.8, 0.5, 0.8, 0.25, 1.0, 0.75, 0.9, 1.0, 0.8, 0.75, 0.7, 0.0, 0.8, 0.25, 0.6, 0.25, 0.8, 0.5, 0.8, 0.75, 0.6, 0.75, 0.6, 0.5, 0.8, 0.25, 0.8, 0.5, 0.6, 0.5, 0.6, 0.25, 0.8, 0.75, 0.7, 1.0, 0.6, 0.75, 0.7143, 0.1429, 0.7143, 0.2857, 0.75, 0.0, 0.2143, 0.1429, 0.1786, 0.0, 0.2143, 0.2857, 0.1786, 0.0, 0.2143, 0.1429, 0.1429, 0.1429, 0.1071, 0.0, 0.1429, 0.1429, 0.07143, 0.1429, 0.03571, 0.0, 0.07143, 0.1429, 0.0, 0.1429, 0.9643, 0.0, 1.0, 0.1429, 0.9286, 0.1429, 0.8929, 0.0, 0.9286, 0.1429, 0.8571, 0.1429, 0.8214, 0.0, 0.8571, 0.1429, 0.7857, 0.1429, 0.75, 0.0, 0.7857, 0.1429, 0.7143, 0.1429, 0.2143, 0.1429, 0.1429, 0.1429, 0.1429, 0.1429, 0.2143, 0.1429, 0.07143, 0.1429, 0.0, 0.1429, 0.0, 0.1429, 0.07143, 0.1429, 0.4, 0.5, 0.4, 0.75, 0.2, 0.75, 0.2, 0.5, 0.4, 0.75, 0.3, 1.0, 0.2, 0.75, 0.2, 0.5, 0.2, 0.75, 2.98e-08, 0.75, 0.0, 0.5, 0.2, 0.75, 0.1, 1.0, 2.98e-08, 0.75, 1.0, 0.5, 1.0, 0.75, 0.8, 0.75, 0.8, 0.5, 1.0, 0.75, 0.9, 1.0, 0.8, 0.75, 0.07143, 0.1429, 0.0, 0.1429, 0.0, 0.1429, 0.07143, 0.1429, 0.2143, 0.1429, 0.1429, 0.1429, 0.1429, 0.1429, 0.2143, 0.1429, 1.0, 0.1429, 0.9286, 0.1429, 0.9286, 0.1429, 1.0, 0.1429, 0.1786, 0.0, 0.2143, 0.1429, 0.2143, 0.1429, 0.1786, 0.0, 0.7143, 0.1429, 0.75, 0.0, 0.75, 0.0, 0.7143, 0.1429, 0.9286, 0.1429, 0.8571, 0.1429, 0.8571, 0.1429, 0.9286, 0.1429, 0.8571, 0.1429, 0.7857, 0.1429, 0.7857, 0.1429, 0.8571, 0.1429, 0.7857, 0.1429, 0.7143, 0.1429, 0.7143, 0.1429, 0.7857, 0.1429, 0.1429, 0.1429, 0.07143, 0.1429, 0.07143, 0.1429, 0.1429, 0.1429, 0.2, 0.5, 0.0, 0.5, 0.8, 0.5, 0.4, 0.5, 0.07143, 0.1429, 0.0, 0.1429, 0.0, 0.1429, 0.07143, 0.1429, 0.2143, 0.1429, 0.1429, 0.1429, 0.1429, 0.1429, 0.2143, 0.1429, 1.0, 0.1429, 0.9286, 0.1429, 0.9286, 0.1429, 1.0, 0.1429, 0.1786, 0.0, 0.2143, 0.1429, 0.2143, 0.1429, 0.1786, 0.0, 0.7143, 0.1429, 0.75, 0.0, 0.75, 0.0, 0.7143, 0.1429, 0.9286, 0.1429, 0.8571, 0.1429, 0.8571, 0.1429, 0.9286, 0.1429, 0.8571, 0.1429, 0.7857, 0.1429, 0.7857, 0.1429, 0.8571, 0.1429, 0.7857, 0.1429, 0.7143, 0.1429, 0.7143, 0.1429, 0.7857, 0.1429, 0.1429, 0.1429, 0.07143, 0.1429, 0.07143, 0.1429, 0.1429, 0.1429, 0.7857, 0.2857, 0.7857, 0.3918, 0.7143, 0.3918, 0.7143, 0.2857, 0.8571, 0.2857, 0.8571, 0.3918, 0.7857, 0.3918, 0.7857, 0.2857, 0.9286, 0.2857, 0.9286, 0.3918, 0.8571, 0.3918, 0.8571, 0.2857, 1.0, 0.2857, 1.0, 0.3918, 0.9286, 0.3918, 0.9286, 0.2857, 0.07143, 0.2857, 0.07143, 0.3918, 0.0, 0.3918, 0.0, 0.2857, 0.1429, 0.2857, 0.1429, 0.3918, 0.07143, 0.3918, 0.07143, 0.2857, 0.2143, 0.2857, 0.2143, 0.3918, 0.1429, 0.3918, 0.1429, 0.2857, 0.6667, 0.2, 0.6667, 0.4, 0.5, 0.4, 0.5, 0.2, 0.6667, 0.6, 0.6667, 0.8, 0.5, 0.8, 0.5, 0.6, 0.5833, 0.0, 0.6667, 0.2, 0.5, 0.2, 0.6667, 0.4, 0.6667, 0.6, 0.5, 0.6, 0.5, 0.4, 0.6667, 0.8, 0.5833, 1.0, 0.5, 0.8, 0.4167, 0.0, 0.5, 0.2, 0.3333, 0.2, 0.5, 0.4, 0.5, 0.6, 0.3333, 0.6, 0.3333, 0.4, 0.5, 0.8, 0.4167, 1.0, 0.3333, 0.8, 0.5, 0.2, 0.5, 0.4, 0.3333, 0.4, 0.3333, 0.2, 0.5, 0.6, 0.5, 0.8, 0.3333, 0.8, 0.3333, 0.6, 0.25, 0.0, 0.3333, 0.2, 0.1667, 0.2, 0.3333, 0.4, 0.3333, 0.6, 0.1667, 0.6, 0.1667, 0.4, 0.3333, 0.8, 0.25, 1.0, 0.1667, 0.8, 0.3333, 0.2, 0.3333, 0.4, 0.1667, 0.4, 0.1667, 0.2, 0.3333, 0.6, 0.3333, 0.8, 0.1667, 0.8, 0.1667, 0.6, 0.08333, 0.0, 0.1667, 0.2, 0.0, 0.2, 0.1667, 0.4, 0.1667, 0.6, 0.0, 0.6, 0.0, 0.4, 0.1667, 0.8, 0.08333, 1.0, 0.0, 0.8, 0.1667, 0.2, 0.1667, 0.4, 0.0, 0.4, 0.0, 0.2, 0.1667, 0.6, 0.1667, 0.8, 0.0, 0.8, 0.0, 0.6, 0.9167, 0.0, 1.0, 0.2, 0.8333, 0.2, 1.0, 0.4, 1.0, 0.6, 0.8333, 0.6, 0.8333, 0.4, 1.0, 0.8, 0.9167, 1.0, 0.8333, 0.8, 1.0, 0.2, 1.0, 0.4, 0.8333, 0.4, 0.8333, 0.2, 1.0, 0.6, 1.0, 0.8, 0.8333, 0.8, 0.8333, 0.6, 0.75, 0.0, 0.8333, 0.2, 0.6667, 0.2, 0.8333, 0.4, 0.8333, 0.6, 0.6667, 0.6, 0.6667, 0.4, 0.8333, 0.8, 0.75, 1.0, 0.6667, 0.8, 0.8333, 0.2, 0.8333, 0.4, 0.6667, 0.4, 0.6667, 0.2, 0.8333, 0.6, 0.8333, 0.8, 0.6667, 0.8, 0.6667, 0.6, 0.6667, 0.2, 0.6667, 0.4, 0.5, 0.4, 0.5, 0.2, 0.6667, 0.6, 0.6667, 0.8, 0.5, 0.8, 0.5, 0.6, 0.5833, 0.0, 0.6667, 0.2, 0.5, 0.2, 0.6667, 0.4, 0.6667, 0.6, 0.5, 0.6, 0.5, 0.4, 0.6667, 0.8, 0.5833, 1.0, 0.5, 0.8, 0.4167, 0.0, 0.5, 0.2, 0.3333, 0.2, 0.5, 0.4, 0.5, 0.6, 0.3333, 0.6, 0.3333, 0.4, 0.5, 0.8, 0.4167, 1.0, 0.3333, 0.8, 0.5, 0.2, 0.5, 0.4, 0.3333, 0.4, 0.3333, 0.2, 0.5, 0.6, 0.5, 0.8, 0.3333, 0.8, 0.3333, 0.6, 0.25, 0.0, 0.3333, 0.2, 0.1667, 0.2, 0.3333, 0.4, 0.3333, 0.6, 0.1667, 0.6, 0.1667, 0.4, 0.3333, 0.8, 0.25, 1.0, 0.1667, 0.8, 0.3333, 0.2, 0.3333, 0.4, 0.1667, 0.4, 0.1667, 0.2, 0.3333, 0.6, 0.3333, 0.8, 0.1667, 0.8, 0.1667, 0.6, 0.08333, 0.0, 0.1667, 0.2, 0.0, 0.2, 0.1667, 0.4, 0.1667, 0.6, 0.0, 0.6, 0.0, 0.4, 0.1667, 0.8, 0.08333, 1.0, 0.0, 0.8, 0.1667, 0.2, 0.1667, 0.4, 0.0, 0.4, 0.0, 0.2, 0.1667, 0.6, 0.1667, 0.8, 0.0, 0.8, 0.0, 0.6, 0.9167, 0.0, 1.0, 0.2, 0.8333, 0.2, 1.0, 0.4, 1.0, 0.6, 0.8333, 0.6, 0.8333, 0.4, 1.0, 0.8, 0.9167, 1.0, 0.8333, 0.8, 1.0, 0.2, 1.0, 0.4, 0.8333, 0.4, 0.8333, 0.2, 1.0, 0.6, 1.0, 0.8, 0.8333, 0.8, 0.8333, 0.6, 0.75, 0.0, 0.8333, 0.2, 0.6667, 0.2, 0.8333, 0.4, 0.8333, 0.6, 0.6667, 0.6, 0.6667, 0.4, 0.8333, 0.8, 0.75, 1.0, 0.6667, 0.8, 0.8333, 0.2, 0.8333, 0.4, 0.6667, 0.4, 0.6667, 0.2, 0.8333, 0.6, 0.8333, 0.8, 0.6667, 0.8, 0.6667, 0.6, 0.2143, 0.8571, 0.1429, 0.8571, 0.1786, 1.0, 0.2143, 0.1429, 0.1429, 0.1429, 0.1429, 0.2857, 0.2143, 0.2857, 0.4988, 0.6385, 0.7871, 0.6019, 0.805, 1.14, 0.4985, 1.183, 0.2143, 0.7143, 0.1429, 0.7143, 0.1429, 0.8571, 0.2143, 0.8571, 0.1429, 0.1429, 0.1429, 0.1429, 0.07143, 0.1429, 0.07143, 0.1429, 0.4992, -0.1102, 0.7773, -0.1193, 0.7713, 0.005321, 0.499, 0.1156, 0.2143, 0.5714, 0.1429, 0.5714, 0.1429, 0.7143, 0.2143, 0.7143, 0.1429, 0.1429, 0.07143, 0.1429, 0.07143, 0.2857, 0.1429, 0.2857, 0.7871, 0.6019, 1.271, 0.2168, 1.296, 0.4572, 0.805, 1.14, 0.1429, 0.7143, 0.07143, 0.7143, 0.07143, 0.8571, 0.1429, 0.8571, 0.7857, 0.1429, 0.7857, 0.1429, 0.7143, 0.1429, 0.7143, 0.1429, 0.7773, -0.1193, 1.207, -0.4215, 1.25, 0.002716, 0.7713, 0.005321, 0.1429, 0.5714, 0.07143, 0.5714, 0.07143, 0.7143, 0.1429, 0.7143, 0.1429, 0.8571, 0.07143, 0.8571, 0.1071, 1.0, 0.07143, 0.5006, 0.07143, 0.5006, 0.07143, 0.5714, 0.07143, 0.5714, 0.07143, 0.7143, 0.0, 0.7143, 0.0, 0.8571, 0.07143, 0.8571, 0.8571, 0.1429, 0.8571, 0.1429, 0.7857, 0.1429, 0.7857, 0.1429, 0.07143, 0.3918, 0.0, 0.3918, 0.0, 0.4286, 0.07143, 0.4286, 0.07143, 0.5714, 0.0, 0.5714, 0.0, 0.7143, 0.07143, 0.7143, 0.07143, 0.8571, 0.0, 0.8571, 0.03571, 1.0, 0.07143, 0.1429, 0.0, 0.1429, 0.0, 0.2857, 0.07143, 0.2857, 0.9286, 0.1429, 0.9286, 0.1429, 0.8571, 0.1429, 0.8571, 0.1429, 1.0, 0.3918, 0.9286, 0.3918, 0.9286, 0.4286, 1.0, 0.4286, 1.0, 0.5714, 0.9286, 0.5714, 0.9286, 0.7143, 1.0, 0.7143, 1.0, 0.8571, 0.9286, 0.8571, 0.9643, 1.0, 1.0, 0.1429, 0.9286, 0.1429, 0.9286, 0.2857, 1.0, 0.2857, 0.9286, 0.5714, 0.9286, 0.5714, 0.9286, 0.5006, 0.9286, 0.5006, 1.0, 0.7143, 0.9286, 0.7143, 0.9286, 0.8571, 1.0, 0.8571, 0.7143, 0.1429, 0.7143, 0.1429, 0.75, 0.0, 0.75, 0.0, 0.9286, 0.3918, 0.8571, 0.3918, 0.8571, 0.4286, 0.9286, 0.4286, 0.9286, 0.5714, 0.8571, 0.5714, 0.8571, 0.7143, 0.9286, 0.7143, 0.9286, 0.8571, 0.8571, 0.8571, 0.8929, 1.0, 0.9286, 0.1429, 0.8571, 0.1429, 0.8571, 0.2857, 0.9286, 0.2857, 0.9286, 0.5006, 0.8571, 0.5006, 0.8571, 0.5714, 0.9286, 0.5714, 0.9286, 0.7143, 0.8571, 0.7143, 0.8571, 0.8571, 0.9286, 0.8571, 0.8571, 0.5714, 0.7857, 0.5714, 0.7857, 0.7143, 0.8571, 0.7143, 0.8571, 0.8571, 0.7857, 0.8571, 0.8214, 1.0, 0.8571, 0.1429, 0.7857, 0.1429, 0.7857, 0.2857, 0.8571, 0.2857, 0.8571, 0.5006, 0.7857, 0.5006, 0.7857, 0.5714, 0.8571, 0.5714, 0.8571, 0.7143, 0.7857, 0.7143, 0.7857, 0.8571, 0.8571, 0.8571, 0.1786, 0.0, 0.1786, 0.0, 0.2143, 0.1429, 0.2143, 0.1429, 0.8571, 0.3918, 0.7857, 0.3918, 0.7857, 0.4286, 0.8571, 0.4286, 0.7857, 0.1429, 0.7143, 0.1429, 0.7143, 0.2857, 0.7857, 0.2857, 0.7857, 0.5006, 0.7143, 0.5006, 0.7143, 0.5714, 0.7857, 0.5714, 0.7857, 0.7143, 0.7143, 0.7143, 0.7143, 0.8571, 0.7857, 0.8571, 1.0, 0.1429, 1.0, 0.1429, 0.9286, 0.1429, 0.9286, 0.1429, 0.7857, 0.3918, 0.7143, 0.3918, 0.7143, 0.4286, 0.7857, 0.4286, 0.7857, 0.5714, 0.7143, 0.5714, 0.7143, 0.7143, 0.7857, 0.7143, 0.7857, 0.8571, 0.7143, 0.8571, 0.75, 1.0, 0.7857, 0.4286, 0.7143, 0.4286, 0.7143, 0.5006, 0.7857, 0.5006, 0.8571, 0.4286, 0.7857, 0.4286, 0.7857, 0.5006, 0.8571, 0.5006, 0.9286, 0.4286, 0.8571, 0.4286, 0.8571, 0.5006, 0.9286, 0.5006, 0.9286, 0.5006, 0.9286, 0.5006, 0.9286, 0.4286, 0.9286, 0.4286, 0.07143, 0.4286, 0.07143, 0.4286, 0.07143, 0.5006, 0.07143, 0.5006, 0.7713, 0.005321, 1.25, 0.002716, 1.271, 0.2168, 0.7871, 0.6019, 0.499, 0.1156, 0.7713, 0.005321, 0.7871, 0.6019, 0.4988, 0.6385, 0.07143, 0.4286, 0.07143, 0.4286, 0.07143, 0.5006, 0.07143, 0.5006, 0.0, 0.4286, 0.0, 0.4286, 0.07143, 0.4286, 0.07143, 0.4286, 0.9286, 0.5006, 0.9286, 0.5006, 0.9286, 0.4286, 0.9286, 0.4286, 1.0, 0.5714, 1.0, 0.5714, 0.9286, 0.5714, 0.9286, 0.5714, 0.9286, 0.4286, 0.9286, 0.4286, 1.0, 0.4286, 1.0, 0.4286, 0.0, 0.4286, 0.0, 0.4286, 0.07143, 0.4286, 0.07143, 0.4286, 1.0, 0.5714, 1.0, 0.5714, 0.9286, 0.5714, 0.9286, 0.5714, 0.07143, 0.5714, 0.07143, 0.5714, 0.0, 0.5714, 0.0, 0.5714, 0.0, 0.4286, 0.0, 0.4286, 0.07143, 0.4286, 0.07143, 0.4286, 0.9286, 0.5006, 0.9286, 0.5006, 0.9286, 0.4286, 0.9286, 0.4286, 1.0, 0.5714, 1.0, 0.5714, 0.9286, 0.5714, 0.9286, 0.5714, 0.07143, 0.5714, 0.07143, 0.5714, 0.0, 0.5714, 0.0, 0.5714, 0.9286, 0.5714, 0.9286, 0.5714, 0.9286, 0.5006, 0.9286, 0.5006, 0.07143, 0.5006, 0.07143, 0.5006, 0.07143, 0.5714, 0.07143, 0.5714, 0.9286, 0.4286, 0.9286, 0.4286, 1.0, 0.4286, 1.0, 0.4286, 0.07143, 0.5714, 0.07143, 0.5714, 0.0, 0.5714, 0.0, 0.5714, 0.07143, 0.5006, 0.0, 0.5006, 0.0, 0.5714, 0.07143, 0.5714, 1.0, 0.5006, 0.9286, 0.5006, 0.9286, 0.5714, 1.0, 0.5714, 1.0, 0.4286, 0.9286, 0.4286, 0.9286, 0.5006, 1.0, 0.5006, 0.07143, 0.4286, 0.0, 0.4286, 0.0, 0.5006, 0.07143, 0.5006, 0.07143, 0.4286, 0.07143, 0.4286, 0.07143, 0.5006, 0.07143, 0.5006, 0.9286, 0.5714, 0.9286, 0.5714, 0.9286, 0.5006, 0.9286, 0.5006, 0.07143, 0.5006, 0.07143, 0.5006, 0.07143, 0.5714, 0.07143, 0.5714, 0.9286, 0.4286, 0.9286, 0.4286, 1.0, 0.4286, 1.0, 0.4286, 0.6667, 0.2, 0.5, 0.2, 0.5, 0.4, 0.6667, 0.4, 0.6667, 0.6, 0.5, 0.6, 0.5, 0.8, 0.6667, 0.8, 0.5833, 0.0, 0.5, 0.2, 0.6667, 0.2, 0.6667, 0.4, 0.5, 0.4, 0.5, 0.6, 0.6667, 0.6, 0.6667, 0.8, 0.5, 0.8, 0.5833, 1.0, 0.5, 0.8, 0.3333, 0.8, 0.4167, 1.0, 0.5, 0.2, 0.3333, 0.2, 0.3333, 0.4, 0.5, 0.4, 0.5, 0.6, 0.3333, 0.6, 0.3333, 0.8, 0.5, 0.8, 0.4167, 0.0, 0.3333, 0.2, 0.5, 0.2, 0.3333, 0.4, 0.1667, 0.4, 0.1667, 0.6, 0.3333, 0.6, 0.3333, 0.8, 0.1667, 0.8, 0.25, 1.0, 0.3333, 0.2, 0.1667, 0.2, 0.1667, 0.4, 0.3333, 0.4, 0.3333, 0.6, 0.1667, 0.6, 0.1667, 0.8, 0.3333, 0.8, 0.25, 0.0, 0.1667, 0.2, 0.3333, 0.2, 0.1667, 0.4, 0.0, 0.4, 0.0, 0.6, 0.1667, 0.6, 0.1667, 0.8, 0.0, 0.8, 0.08333, 1.0, 0.1667, 0.2, 0.0, 0.2, 0.0, 0.4, 0.1667, 0.4, 0.1667, 0.6, 0.0, 0.6, 0.0, 0.8, 0.1667, 0.8, 0.08333, 0.0, 0.0, 0.2, 0.1667, 0.2, 1.0, 0.4, 0.8333, 0.4, 0.8333, 0.6, 1.0, 0.6, 1.0, 0.8, 0.8333, 0.8, 0.9167, 1.0, 1.0, 0.2, 0.8333, 0.2, 0.8333, 0.4, 1.0, 0.4, 1.0, 0.6, 0.8333, 0.6, 0.8333, 0.8, 1.0, 0.8, 0.9167, 0.0, 0.8333, 0.2, 1.0, 0.2, 0.8333, 0.4, 0.6667, 0.4, 0.6667, 0.6, 0.8333, 0.6, 0.8333, 0.8, 0.6667, 0.8, 0.75, 1.0, 0.8333, 0.2, 0.6667, 0.2, 0.6667, 0.4, 0.8333, 0.4, 0.8333, 0.6, 0.6667, 0.6, 0.6667, 0.8, 0.8333, 0.8, 0.75, 0.0, 0.6667, 0.2, 0.8333, 0.2, 0.5, 0.0, 0.4, 0.25, 0.6, 0.25, 0.6, 0.5, 0.4, 0.5, 0.4, 0.75, 0.6, 0.75, 0.6, 0.25, 0.4, 0.25, 0.4, 0.5, 0.6, 0.5, 0.6, 0.75, 0.4, 0.75, 0.5, 1.0, 0.4, 0.25, 0.2, 0.25, 0.2, 0.5, 0.4, 0.5, 0.4, 0.75, 0.2, 0.75, 0.3, 1.0, 0.3, 0.0, 0.2, 0.25, 0.4, 0.25, 0.4, 0.5, 0.2, 0.5, 0.2, 0.75, 0.4, 0.75, 0.2, 0.5, 0.0, 0.5, 2.98e-08, 0.75, 0.2, 0.75, 0.2, 0.25, 2.98e-08, 0.25, 0.0, 0.5, 0.2, 0.5, 0.2, 0.75, 2.98e-08, 0.75, 0.1, 1.0, 0.1, 0.0, 2.98e-08, 0.25, 0.2, 0.25, 0.9, 0.0, 0.8, 0.25, 1.0, 0.25, 1.0, 0.5, 0.8, 0.5, 0.8, 0.75, 1.0, 0.75, 1.0, 0.25, 0.8, 0.25, 0.8, 0.5, 1.0, 0.5, 1.0, 0.75, 0.8, 0.75, 0.9, 1.0, 0.7, 0.0, 0.6, 0.25, 0.8, 0.25, 0.8, 0.5, 0.6, 0.5, 0.6, 0.75, 0.8, 0.75, 0.8, 0.25, 0.6, 0.25, 0.6, 0.5, 0.8, 0.5, 0.8, 0.75, 0.6, 0.75, 0.7, 1.0, 0.5, 0.0, 0.4, 0.25, 0.6, 0.25, 0.6, 0.5, 0.4, 0.5, 0.4, 0.75, 0.6, 0.75, 0.6, 0.25, 0.4, 0.25, 0.4, 0.5, 0.6, 0.5, 0.6, 0.75, 0.4, 0.75, 0.5, 1.0, 0.4, 0.25, 0.2, 0.25, 0.2, 0.5, 0.4, 0.5, 0.4, 0.75, 0.2, 0.75, 0.3, 1.0, 0.3, 0.0, 0.2, 0.25, 0.4, 0.25, 0.4, 0.5, 0.2, 0.5, 0.2, 0.75, 0.4, 0.75, 0.2, 0.5, 0.0, 0.5, 2.98e-08, 0.75, 0.2, 0.75, 0.2, 0.25, 2.98e-08, 0.25, 0.0, 0.5, 0.2, 0.5, 0.2, 0.75, 2.98e-08, 0.75, 0.1, 1.0, 0.1, 0.0, 2.98e-08, 0.25, 0.2, 0.25, 0.9, 0.0, 0.8, 0.25, 1.0, 0.25, 1.0, 0.5, 0.8, 0.5, 0.8, 0.75, 1.0, 0.75, 1.0, 0.25, 0.8, 0.25, 0.8, 0.5, 1.0, 0.5, 1.0, 0.75, 0.8, 0.75, 0.9, 1.0, 0.7, 0.0, 0.6, 0.25, 0.8, 0.25, 0.8, 0.5, 0.6, 0.5, 0.6, 0.75, 0.8, 0.75, 0.8, 0.25, 0.6, 0.25, 0.6, 0.5, 0.8, 0.5, 0.8, 0.75, 0.6, 0.75, 0.7, 1.0, 0.5, 0.0, 0.4, 0.25, 0.6, 0.25, 0.6, 0.5, 0.4, 0.5, 0.4, 0.75, 0.6, 0.75, 0.6, 0.25, 0.4, 0.25, 0.4, 0.5, 0.6, 0.5, 0.6, 0.75, 0.4, 0.75, 0.5, 1.0, 0.4, 0.25, 0.2, 0.25, 0.2, 0.5, 0.4, 0.5, 0.4, 0.75, 0.2, 0.75, 0.3, 1.0, 0.3, 0.0, 0.2, 0.25, 0.4, 0.25, 0.4, 0.5, 0.2, 0.5, 0.2, 0.75, 0.4, 0.75, 0.2, 0.5, 0.0, 0.5, 2.98e-08, 0.75, 0.2, 0.75, 0.2, 0.25, 2.98e-08, 0.25, 0.0, 0.5, 0.2, 0.5, 0.2, 0.75, 2.98e-08, 0.75, 0.1, 1.0, 0.1, 0.0, 2.98e-08, 0.25, 0.2, 0.25, 0.9, 0.0, 0.8, 0.25, 1.0, 0.25, 1.0, 0.5, 0.8, 0.5, 0.8, 0.75, 1.0, 0.75, 1.0, 0.25, 0.8, 0.25, 0.8, 0.5, 1.0, 0.5, 1.0, 0.75, 0.8, 0.75, 0.9, 1.0, 0.7, 0.0, 0.6, 0.25, 0.8, 0.25, 0.8, 0.5, 0.6, 0.5, 0.6, 0.75, 0.8, 0.75, 0.8, 0.25, 0.6, 0.25, 0.6, 0.5, 0.8, 0.5, 0.8, 0.75, 0.6, 0.75, 0.7, 1.0, 0.5, 0.0, 0.4, 0.25, 0.6, 0.25, 0.6, 0.5, 0.4, 0.5, 0.4, 0.75, 0.6, 0.75, 0.6, 0.25, 0.4, 0.25, 0.4, 0.5, 0.6, 0.5, 0.6, 0.75, 0.4, 0.75, 0.5, 1.0, 0.4, 0.25, 0.2, 0.25, 0.2, 0.5, 0.4, 0.5, 0.4, 0.75, 0.2, 0.75, 0.3, 1.0, 0.3, 0.0, 0.2, 0.25, 0.4, 0.25, 0.4, 0.5, 0.2, 0.5, 0.2, 0.75, 0.4, 0.75, 0.2, 0.5, 0.0, 0.5, 2.98e-08, 0.75, 0.2, 0.75, 0.2, 0.25, 2.98e-08, 0.25, 0.0, 0.5, 0.2, 0.5, 0.2, 0.75, 2.98e-08, 0.75, 0.1, 1.0, 0.1, 0.0, 2.98e-08, 0.25, 0.2, 0.25, 0.9, 0.0, 0.8, 0.25, 1.0, 0.25, 1.0, 0.5, 0.8, 0.5, 0.8, 0.75, 1.0, 0.75, 1.0, 0.25, 0.8, 0.25, 0.8, 0.5, 1.0, 0.5, 1.0, 0.75, 0.8, 0.75, 0.9, 1.0, 0.7, 0.0, 0.6, 0.25, 0.8, 0.25, 0.8, 0.5, 0.6, 0.5, 0.6, 0.75, 0.8, 0.75, 0.8, 0.25, 0.6, 0.25, 0.6, 0.5, 0.8, 0.5, 0.8, 0.75, 0.6, 0.75, 0.7, 1.0, 0.7143, 0.1429, 0.75, 0.0, 0.7143, 0.2857, 0.2143, 0.1429, 0.2143, 0.2857, 0.1786, 0.0, 0.1786, 0.0, 0.1429, 0.1429, 0.2143, 0.1429, 0.1071, 0.0, 0.07143, 0.1429, 0.1429, 0.1429, 0.03571, 0.0, 0.0, 0.1429, 0.07143, 0.1429, 0.9643, 0.0, 0.9286, 0.1429, 1.0, 0.1429, 0.8929, 0.0, 0.8571, 0.1429, 0.9286, 0.1429, 0.8214, 0.0, 0.7857, 0.1429, 0.8571, 0.1429, 0.75, 0.0, 0.7143, 0.1429, 0.7857, 0.1429, 0.2143, 0.1429, 0.2143, 0.1429, 0.1429, 0.1429, 0.1429, 0.1429, 0.07143, 0.1429, 0.07143, 0.1429, 0.0, 0.1429, 0.0, 0.1429, 0.4, 0.5, 0.2, 0.5, 0.2, 0.75, 0.4, 0.75, 0.4, 0.75, 0.2, 0.75, 0.3, 1.0, 0.2, 0.5, 0.0, 0.5, 2.98e-08, 0.75, 0.2, 0.75, 0.2, 0.75, 2.98e-08, 0.75, 0.1, 1.0, 1.0, 0.5, 0.8, 0.5, 0.8, 0.75, 1.0, 0.75, 1.0, 0.75, 0.8, 0.75, 0.9, 1.0, 0.07143, 0.1429, 0.07143, 0.1429, 0.0, 0.1429, 0.0, 0.1429, 0.2143, 0.1429, 0.2143, 0.1429, 0.1429, 0.1429, 0.1429, 0.1429, 1.0, 0.1429, 1.0, 0.1429, 0.9286, 0.1429, 0.9286, 0.1429, 0.1786, 0.0, 0.1786, 0.0, 0.2143, 0.1429, 0.2143, 0.1429, 0.7143, 0.1429, 0.7143, 0.1429, 0.75, 0.0, 0.75, 0.0, 0.9286, 0.1429, 0.9286, 0.1429, 0.8571, 0.1429, 0.8571, 0.1429, 0.8571, 0.1429, 0.8571, 0.1429, 0.7857, 0.1429, 0.7857, 0.1429, 0.7857, 0.1429, 0.7857, 0.1429, 0.7143, 0.1429, 0.7143, 0.1429, 0.1429, 0.1429, 0.1429, 0.1429, 0.07143, 0.1429, 0.07143, 0.1429, 0.2, 0.5, 0.4, 0.5, 0.8, 0.5, 0.0, 0.5, 0.07143, 0.1429, 0.07143, 0.1429, 0.0, 0.1429, 0.0, 0.1429, 0.2143, 0.1429, 0.2143, 0.1429, 0.1429, 0.1429, 0.1429, 0.1429, 1.0, 0.1429, 1.0, 0.1429, 0.9286, 0.1429, 0.9286, 0.1429, 0.1786, 0.0, 0.1786, 0.0, 0.2143, 0.1429, 0.2143, 0.1429, 0.7143, 0.1429, 0.7143, 0.1429, 0.75, 0.0, 0.75, 0.0, 0.9286, 0.1429, 0.9286, 0.1429, 0.8571, 0.1429, 0.8571, 0.1429, 0.8571, 0.1429, 0.8571, 0.1429, 0.7857, 0.1429, 0.7857, 0.1429, 0.7857, 0.1429, 0.7857, 0.1429, 0.7143, 0.1429, 0.7143, 0.1429, 0.1429, 0.1429, 0.1429, 0.1429, 0.07143, 0.1429, 0.07143, 0.1429, 0.7857, 0.2857, 0.7143, 0.2857, 0.7143, 0.3918, 0.7857, 0.3918, 0.8571, 0.2857, 0.7857, 0.2857, 0.7857, 0.3918, 0.8571, 0.3918, 0.9286, 0.2857, 0.8571, 0.2857, 0.8571, 0.3918, 0.9286, 0.3918, 1.0, 0.2857, 0.9286, 0.2857, 0.9286, 0.3918, 1.0, 0.3918, 0.07143, 0.2857, 0.0, 0.2857, 0.0, 0.3918, 0.07143, 0.3918, 0.1429, 0.2857, 0.07143, 0.2857, 0.07143, 0.3918, 0.1429, 0.3918, 0.2143, 0.2857, 0.1429, 0.2857, 0.1429, 0.3918, 0.2143, 0.3918, 0.6667, 0.2, 0.5, 0.2, 0.5, 0.4, 0.6667, 0.4, 0.6667, 0.6, 0.5, 0.6, 0.5, 0.8, 0.6667, 0.8, 0.5833, 0.0, 0.5, 0.2, 0.6667, 0.2, 0.6667, 0.4, 0.5, 0.4, 0.5, 0.6, 0.6667, 0.6, 0.6667, 0.8, 0.5, 0.8, 0.5833, 1.0, 0.4167, 0.0, 0.3333, 0.2, 0.5, 0.2, 0.5, 0.4, 0.3333, 0.4, 0.3333, 0.6, 0.5, 0.6, 0.5, 0.8, 0.3333, 0.8, 0.4167, 1.0, 0.5, 0.2, 0.3333, 0.2, 0.3333, 0.4, 0.5, 0.4, 0.5, 0.6, 0.3333, 0.6, 0.3333, 0.8, 0.5, 0.8, 0.25, 0.0, 0.1667, 0.2, 0.3333, 0.2, 0.3333, 0.4, 0.1667, 0.4, 0.1667, 0.6, 0.3333, 0.6, 0.3333, 0.8, 0.1667, 0.8, 0.25, 1.0, 0.3333, 0.2, 0.1667, 0.2, 0.1667, 0.4, 0.3333, 0.4, 0.3333, 0.6, 0.1667, 0.6, 0.1667, 0.8, 0.3333, 0.8, 0.08333, 0.0, 0.0, 0.2, 0.1667, 0.2, 0.1667, 0.4, 0.0, 0.4, 0.0, 0.6, 0.1667, 0.6, 0.1667, 0.8, 0.0, 0.8, 0.08333, 1.0, 0.1667, 0.2, 0.0, 0.2, 0.0, 0.4, 0.1667, 0.4, 0.1667, 0.6, 0.0, 0.6, 0.0, 0.8, 0.1667, 0.8, 0.9167, 0.0, 0.8333, 0.2, 1.0, 0.2, 1.0, 0.4, 0.8333, 0.4, 0.8333, 0.6, 1.0, 0.6, 1.0, 0.8, 0.8333, 0.8, 0.9167, 1.0, 1.0, 0.2, 0.8333, 0.2, 0.8333, 0.4, 1.0, 0.4, 1.0, 0.6, 0.8333, 0.6, 0.8333, 0.8, 1.0, 0.8, 0.75, 0.0, 0.6667, 0.2, 0.8333, 0.2, 0.8333, 0.4, 0.6667, 0.4, 0.6667, 0.6, 0.8333, 0.6, 0.8333, 0.8, 0.6667, 0.8, 0.75, 1.0, 0.8333, 0.2, 0.6667, 0.2, 0.6667, 0.4, 0.8333, 0.4, 0.8333, 0.6, 0.6667, 0.6, 0.6667, 0.8, 0.8333, 0.8, 0.6667, 0.2, 0.5, 0.2, 0.5, 0.4, 0.6667, 0.4, 0.6667, 0.6, 0.5, 0.6, 0.5, 0.8, 0.6667, 0.8, 0.5833, 0.0, 0.5, 0.2, 0.6667, 0.2, 0.6667, 0.4, 0.5, 0.4, 0.5, 0.6, 0.6667, 0.6, 0.6667, 0.8, 0.5, 0.8, 0.5833, 1.0, 0.4167, 0.0, 0.3333, 0.2, 0.5, 0.2, 0.5, 0.4, 0.3333, 0.4, 0.3333, 0.6, 0.5, 0.6, 0.5, 0.8, 0.3333, 0.8, 0.4167, 1.0, 0.5, 0.2, 0.3333, 0.2, 0.3333, 0.4, 0.5, 0.4, 0.5, 0.6, 0.3333, 0.6, 0.3333, 0.8, 0.5, 0.8, 0.25, 0.0, 0.1667, 0.2, 0.3333, 0.2, 0.3333, 0.4, 0.1667, 0.4, 0.1667, 0.6, 0.3333, 0.6, 0.3333, 0.8, 0.1667, 0.8, 0.25, 1.0, 0.3333, 0.2, 0.1667, 0.2, 0.1667, 0.4, 0.3333, 0.4, 0.3333, 0.6, 0.1667, 0.6, 0.1667, 0.8, 0.3333, 0.8, 0.08333, 0.0, 0.0, 0.2, 0.1667, 0.2, 0.1667, 0.4, 0.0, 0.4, 0.0, 0.6, 0.1667, 0.6, 0.1667, 0.8, 0.0, 0.8, 0.08333, 1.0, 0.1667, 0.2, 0.0, 0.2, 0.0, 0.4, 0.1667, 0.4, 0.1667, 0.6, 0.0, 0.6, 0.0, 0.8, 0.1667, 0.8, 0.9167, 0.0, 0.8333, 0.2, 1.0, 0.2, 1.0, 0.4, 0.8333, 0.4, 0.8333, 0.6, 1.0, 0.6, 1.0, 0.8, 0.8333, 0.8, 0.9167, 1.0, 1.0, 0.2, 0.8333, 0.2, 0.8333, 0.4, 1.0, 0.4, 1.0, 0.6, 0.8333, 0.6, 0.8333, 0.8, 1.0, 0.8, 0.75, 0.0, 0.6667, 0.2, 0.8333, 0.2, 0.8333, 0.4, 0.6667, 0.4, 0.6667, 0.6, 0.8333, 0.6, 0.8333, 0.8, 0.6667, 0.8, 0.75, 1.0, 0.8333, 0.2, 0.6667, 0.2, 0.6667, 0.4, 0.8333, 0.4, 0.8333, 0.6, 0.6667, 0.6, 0.6667, 0.8, 0.8333, 0.8])
me_sphere.materials.append(mat_bodycol)
me_sphere.materials.append(mat_blackcol)
me_sphere.materials.append(mat_whitecol)
me_sphere.materials.append(mat_mouthtex)
me_sphere.update()
arm_armature = bpy.data.armatures.new('Armature')  # bones are not reproduced

# ---- objects
ob_light = bpy.data.objects.new('Light', light_light)
ob_camera = bpy.data.objects.new('Camera', cam_camera)
ob_colinmesh = bpy.data.objects.new('COLINMesh', me_sphere)
ob_colinbody = bpy.data.objects.new('COLINBody', arm_armature)

# ---- transforms, parenting, visibility, modifiers, constraints
ob_light.location = (4.076, 1.005, 5.904)
ob_light.rotation_euler = (0.6503, 0.05522, 1.866)
ob_light.lock_rotations_4d = False
ob_light.empty_display_type = 'ARROWS'
ob_light.color = (0.0, 0.0, 0.0, 0.0)
ob_light.lineart.crease_threshold = 0.0
ob_camera.location = (7.359, -6.926, 4.958)
ob_camera.rotation_euler = (1.109, 0.0, 0.8149)
ob_camera.lock_rotations_4d = False
ob_camera.empty_display_type = 'ARROWS'
ob_camera.color = (0.0, 0.0, 0.0, 0.0)
ob_camera.display_type = 'WIRE'
ob_camera.lineart.crease_threshold = 0.0
ob_colinmesh.parent = ob_colinbody
ob_colinmesh.matrix_parent_inverse = Matrix(((1.0, -0.0, 0.0, -0.02537), (-0.0, 1.0, -0.0, 0.0), (0.0, -0.0, 1.0, 0.5632), (-0.0, 0.0, -0.0, 1.0)))
ob_colinmesh.location = (0.0, 0.0, 1.681)
ob_colinmesh.scale = (2.507, 2.507, 3.804)
_vg = ob_colinmesh.vertex_groups.new(name='Root')
_vg.add([0, 5, 6, 7, 11, 12, 13, 17, 18, 19, 23, 24, 25, 29, 30, 31, 35, 36, 37, 41, 42, 43, 47, 48, 49, 212, 213, 214, 215, 216, 217, 218, 219, 272, 276, 277, 278, 282, 283, 284, 288, 289, 290, 294, 295, 296, 300, 301, 302, 306, 307, 308, 309, 470, 471, 472, 473, 474, 475], 1.0, 'REPLACE')
_vg = ob_colinmesh.vertex_groups.new(name='Body')
_vg.add([0, 4, 5, 10, 11, 16, 17, 28, 29, 34, 35, 40, 41, 46, 50, 51, 52, 54, 55, 56, 57, 275, 276, 281, 282, 293, 294, 299, 300, 305, 306, 310, 311, 313, 314, 315], 1.0, 'REPLACE')
_vg = ob_colinmesh.vertex_groups.new(name='Head')
_vg.add([1, 2, 3, 4, 8, 9, 10, 14, 15, 16, 20, 21, 22, 26, 27, 28, 32, 33, 34, 38, 39, 40, 44, 45, 46, 273, 274, 275, 279, 280, 281, 285, 286, 287, 291, 292, 293, 297, 298, 299, 303, 304, 305], 1.0, 'REPLACE')
_vg = ob_colinmesh.vertex_groups.new(name='EyeRight')
_vg.add([220, 221, 222, 223, 224, 225, 226, 227, 228, 229, 230, 231, 232, 233, 234, 235, 236, 237, 238, 239, 240, 241, 242, 243, 244, 245, 246, 247, 248, 249, 250, 251, 252, 253, 254, 255, 256, 257, 258, 259, 260, 261, 262, 263, 264, 265, 266, 267, 268, 269, 270, 271], 1.0, 'REPLACE')
_vg = ob_colinmesh.vertex_groups.new(name='EyeLeft')
_vg.add([476, 477, 478, 479, 480, 481, 482, 483, 484, 485, 486, 487, 488, 489, 490, 491, 492, 493, 494, 495, 496, 497, 498, 499, 500, 501, 502, 503, 504, 505, 506, 507, 508, 509, 510, 511, 512, 513, 514, 515, 516, 517, 518, 519, 520, 521, 522, 523, 524, 525, 526, 527], 1.0, 'REPLACE')
_vg = ob_colinmesh.vertex_groups.new(name='ShoulderRight')
_vg.add([16, 17, 22, 23, 28, 29, 52, 54, 58, 59, 61, 62, 63, 64, 65, 66], 1.0, 'REPLACE')
_vg = ob_colinmesh.vertex_groups.new(name='ArmRight')
_vg.add([53, 60, 67, 68, 69, 70, 71, 72, 73, 74, 75, 76, 77, 78, 79, 80, 81], 1.0, 'REPLACE')
_vg = ob_colinmesh.vertex_groups.new(name='HandRight')
_vg.add([82, 83, 84, 85, 86, 87, 88, 89, 90, 91, 92, 93, 94, 95, 96, 97, 98, 99, 100, 101, 102, 103, 104, 105, 106, 107], 1.0, 'REPLACE')
_vg = ob_colinmesh.vertex_groups.new(name='FingerRight0')
_vg.add([160, 161, 162, 164, 165, 167, 168, 171, 172, 174, 175], 1.0, 'REPLACE')
_vg = ob_colinmesh.vertex_groups.new(name='FingerTipRight0')
_vg.add([159, 160, 163, 164, 166, 167, 169, 170, 171, 173, 174], 1.0, 'REPLACE')
_vg = ob_colinmesh.vertex_groups.new(name='FingerRight1')
_vg.add([109, 110, 111, 113, 114, 116, 117, 120, 121, 123, 124], 1.0, 'REPLACE')
_vg = ob_colinmesh.vertex_groups.new(name='FingerTipRight1')
_vg.add([108, 109, 112, 113, 115, 116, 118, 119, 120, 122, 123], 1.0, 'REPLACE')
_vg = ob_colinmesh.vertex_groups.new(name='FingerRight2')
_vg.add([126, 127, 128, 130, 131, 133, 134, 137, 138, 140, 141], 1.0, 'REPLACE')
_vg = ob_colinmesh.vertex_groups.new(name='FingerTipRight2')
_vg.add([125, 126, 129, 130, 132, 133, 135, 136, 137, 139, 140], 1.0, 'REPLACE')
_vg = ob_colinmesh.vertex_groups.new(name='FingerRight3')
_vg.add([143, 144, 145, 147, 148, 150, 151, 154, 155, 157, 158], 1.0, 'REPLACE')
_vg = ob_colinmesh.vertex_groups.new(name='FingerTipRight3')
_vg.add([142, 143, 146, 147, 149, 150, 152, 153, 154, 156, 157], 1.0, 'REPLACE')
_vg = ob_colinmesh.vertex_groups.new(name='ShoulderLeft')
_vg.add([281, 282, 287, 288, 293, 294, 311, 313, 316, 317, 319, 320, 321, 322, 323, 324], 1.0, 'REPLACE')
_vg = ob_colinmesh.vertex_groups.new(name='ArmLeft')
_vg.add([312, 318, 325, 326, 327, 328, 329, 330, 331, 332, 334, 335, 336, 337, 338, 339], 1.0, 'REPLACE')
_vg = ob_colinmesh.vertex_groups.new(name='HandLeft')
_vg.add([312, 318, 325, 326, 327, 328, 329, 330, 331, 332, 333, 334, 335, 336, 337, 338, 339, 340, 341, 342, 343, 344, 345, 346, 347, 348, 349, 350, 351, 352, 353, 354, 355, 356, 357, 358, 359, 360, 361, 362, 363, 364, 365], 1.0, 'REPLACE')
_vg = ob_colinmesh.vertex_groups.new(name='FingerLeft0')
_vg.add([418, 419, 420, 422, 423, 425, 426, 429, 430, 432, 433], 1.0, 'REPLACE')
_vg = ob_colinmesh.vertex_groups.new(name='FingerTipLeft0')
_vg.add([417, 418, 421, 422, 424, 425, 427, 428, 429, 431, 432], 1.0, 'REPLACE')
_vg = ob_colinmesh.vertex_groups.new(name='FingerLeft1')
_vg.add([367, 368, 369, 371, 372, 374, 375, 378, 379, 381, 382], 1.0, 'REPLACE')
_vg = ob_colinmesh.vertex_groups.new(name='FingerTipLeft1')
_vg.add([366, 367, 370, 371, 373, 374, 376, 377, 378, 380, 381], 1.0, 'REPLACE')
_vg = ob_colinmesh.vertex_groups.new(name='FingerLeft2')
_vg.add([384, 385, 386, 388, 389, 391, 392, 395, 396, 398, 399], 1.0, 'REPLACE')
_vg = ob_colinmesh.vertex_groups.new(name='FingerTipLeft2')
_vg.add([383, 384, 387, 388, 390, 391, 393, 394, 395, 397, 398], 1.0, 'REPLACE')
_vg = ob_colinmesh.vertex_groups.new(name='FingerLeft3')
_vg.add([401, 402, 403, 405, 406, 408, 409, 412, 413, 415, 416], 1.0, 'REPLACE')
_vg = ob_colinmesh.vertex_groups.new(name='FingerTipLeft3')
_vg.add([400, 401, 404, 405, 407, 408, 410, 411, 412, 414, 415], 1.0, 'REPLACE')
_vg = ob_colinmesh.vertex_groups.new(name='ThighRight')
_vg.add([7, 13, 19, 25, 31, 37, 43, 48, 49, 194, 195, 196, 197, 198, 199, 200, 201, 202, 203, 204, 205, 206, 207, 208, 209, 210, 211], 1.0, 'REPLACE')
_vg = ob_colinmesh.vertex_groups.new(name='LegRight')
_vg.add([176, 177, 178, 179, 180, 181, 182, 183, 184, 203, 204, 205, 206, 207, 208, 209, 210, 211], 1.0, 'REPLACE')
_vg = ob_colinmesh.vertex_groups.new(name='FootRight')
_vg.add([185, 186, 187, 188, 189, 190, 191, 192, 193], 1.0, 'REPLACE')
_vg = ob_colinmesh.vertex_groups.new(name='ThighLeft')
_vg.add([49, 272, 278, 284, 290, 296, 302, 308, 309, 452, 453, 454, 455, 456, 457, 458, 459, 460, 461, 462, 463, 464, 465, 466, 467, 468, 469], 1.0, 'REPLACE')
_vg = ob_colinmesh.vertex_groups.new(name='LegLeft')
_vg.add([434, 435, 436, 437, 438, 439, 440, 441, 442, 461, 462, 463, 464, 465, 466, 467, 468, 469], 1.0, 'REPLACE')
_vg = ob_colinmesh.vertex_groups.new(name='FootLeft')
_vg.add([443, 444, 445, 446, 447, 448, 449, 450, 451], 1.0, 'REPLACE')
_m = ob_colinmesh.modifiers.new('Armature', 'ARMATURE')
_m.object = ob_colinbody
ob_colinbody.location = (0.02537, 0.0, -0.5632)
ob_colinbody.show_in_front = True

# ---- collection membership
col_collection.objects.link(ob_light)
col_collection.objects.link(ob_camera)
col_collection.objects.link(ob_colinmesh)
col_collection.objects.link(ob_colinbody)

# ---- scene / render settings (as saved in the file)
scene.camera = ob_camera
scene.frame_start = 0; scene.frame_end = 50; scene.frame_set(0)
scene.render.engine = 'BLENDER_EEVEE_NEXT'
bpy.context.view_layer.update()
